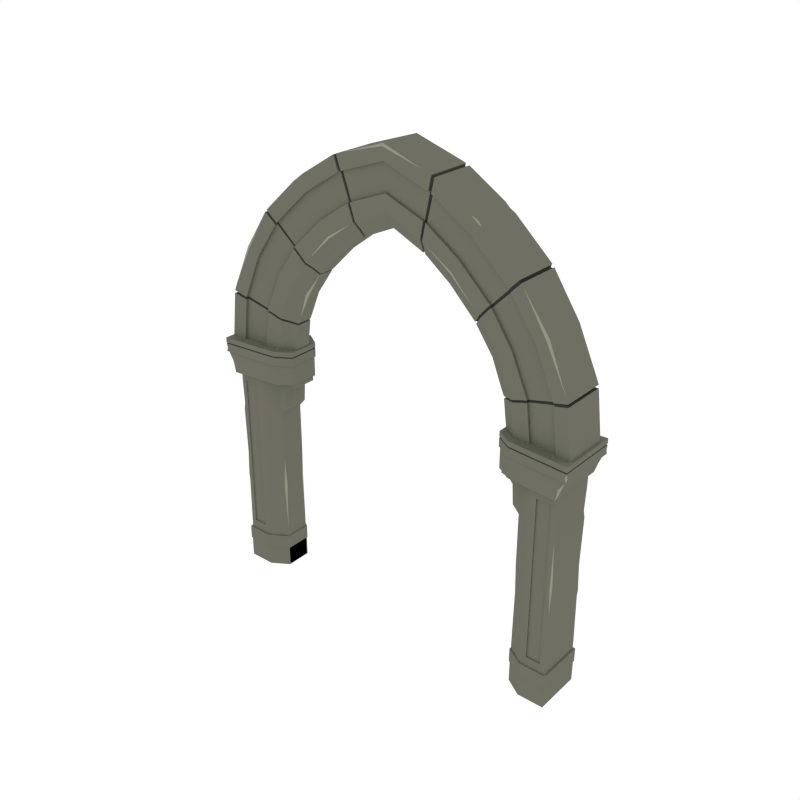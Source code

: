 # Source: Arch_Gothic.blend  (saved by Blender 2.79.0; exported with 4.5.12 LTS)
import bpy
from mathutils import Matrix  # noqa: F401  (used for matrix-valued properties, if any)

bpy.ops.wm.read_factory_settings(use_empty=True)
scene = bpy.context.scene
scene.name = 'Scene'

# ---- collections
col_collection_1 = bpy.data.collections.new('Collection 1'); scene.collection.children.link(col_collection_1)

# ---- materials (node trees are filled in below, after node groups)
mat_main = bpy.data.materials.new('Main')
mat_main.alpha_threshold = 0.0
mat_main.diffuse_color = (0.159, 0.162, 0.1248, 1.0)
mat_main.roughness = 0.5
mat_highlights = bpy.data.materials.new('Highlights')
mat_highlights.alpha_threshold = 0.0
mat_highlights.diffuse_color = (0.2899, 0.2957, 0.226, 1.0)
mat_highlights.roughness = 0.5
mat_black = bpy.data.materials.new('Black')
mat_black.alpha_threshold = 0.0
mat_black.diffuse_color = (0.04425, 0.04425, 0.04425, 1.0)
mat_black.roughness = 0.5

# ---- node groups
ng_auto_smooth = bpy.data.node_groups.new('Auto Smooth', 'GeometryNodeTree')
_s = ng_auto_smooth.interface.new_socket(name='Geometry', in_out='OUTPUT', socket_type='NodeSocketGeometry')
_s = ng_auto_smooth.interface.new_socket(name='Geometry', in_out='INPUT', socket_type='NodeSocketGeometry')
_s = ng_auto_smooth.interface.new_socket(name='Angle', in_out='INPUT', socket_type='NodeSocketFloat')
_s.subtype = 'ANGLE'
_s.min_value = 0.0
_s.max_value = 3.142
ng_auto_smooth.is_modifier = True
_N = ng_auto_smooth.nodes; _L = ng_auto_smooth.links
n0 = _N.new('NodeGroupOutput'); n0.name = 'Group Output'; n0.location = (480, -100)
n1 = _N.new('NodeGroupInput'); n1.name = 'Group Input'; n1.location = (-420, -300)
n2 = _N.new('NodeGroupInput'); n2.name = 'Group Input.001'; n2.location = (-60, -100)
n3 = _N.new('GeometryNodeSetShadeSmooth'); n3.name = 'Set Shade Smooth'; n3.location = (120, -100)
n3.domain = 'EDGE'
n4 = _N.new('GeometryNodeSetShadeSmooth'); n4.name = 'Set Shade Smooth.001'; n4.location = (300, -100)
n5 = _N.new('GeometryNodeInputMeshEdgeAngle'); n5.name = 'Edge Angle'; n5.location = (-420, -220)
n6 = _N.new('GeometryNodeInputEdgeSmooth'); n6.name = 'Is Edge Smooth'; n6.location = (-60, -160)
n7 = _N.new('GeometryNodeInputShadeSmooth'); n7.name = 'Is Face Smooth'; n7.location = (-240, -340)
n8 = _N.new('FunctionNodeBooleanMath'); n8.name = 'Boolean Math'; n8.location = (-60, -220)
n9 = _N.new('FunctionNodeCompare'); n9.name = 'Compare'; n9.location = (-240, -180)
n9.operation = 'LESS_EQUAL'
_L.new(n5.outputs[0], n9.inputs[0])
_L.new(n4.outputs[0], n0.inputs[0])
_L.new(n1.outputs[1], n9.inputs[1])
_L.new(n9.outputs[0], n8.inputs[0])
_L.new(n7.outputs[0], n8.inputs[1])
_L.new(n2.outputs[0], n3.inputs[0])
_L.new(n6.outputs[0], n3.inputs[1])
_L.new(n3.outputs[0], n4.inputs[0])
_L.new(n8.outputs[0], n3.inputs[2])
n0.is_active_output = True

# ---- material node trees

# ---- world
world_world = bpy.data.worlds.new('World'); scene.world = world_world
world_world.color = (1.0, 1.0, 1.0)
world_world.use_sun_shadow = False
world_world.sun_shadow_jitter_overblur = 0.0
world_world.cycles.sampling_method = 'NONE'
world_world.cycles.sample_map_resolution = 256

# ---- meshes
me_cylinder_002 = bpy.data.meshes.new('Cylinder.002')
me_cylinder_002.from_pydata([(-1.118, 0.02001, 1.972), (-1.118, 0.02001, 1.11e-16), (-1.264, -0.06605, 1.986), (-1.264, -0.06605, 0.0), (-1.229, -0.05217, 1.979), (-1.229, -0.05217, 4.441e-16), (-1.174, -0.01207, 1.975), (-1.174, -0.01207, 6.661e-16), (-1.458, -0.06605, 1.991), (-1.458, -0.06605, 0.0), (-1.415, -0.06605, 1.99), (-1.3, -0.06605, 1.987), (-1.415, -0.06605, 0.0), (-1.3, -0.06605, 0.0), (-1.264, -0.06605, 1.664), (-1.118, 0.02001, 1.664), (-1.229, -0.05217, 1.664), (-1.174, -0.01207, 1.664), (-1.458, -0.06605, 1.664), (-1.3, -0.06605, 1.664), (-1.415, -0.06605, 1.664), (-1.3, -0.05669, 1.664), (-1.415, -0.05669, 1.664), (-1.229, -0.05217, 0.36), (-1.174, -0.01207, 0.36), (-1.3, -0.06605, 0.36), (-1.415, -0.06605, 0.36), (-1.3, -0.05669, 0.36), (-1.415, -0.05669, 0.36), (-1.264, -0.06605, 0.36), (-1.118, 0.02001, 0.36), (-1.458, -0.06605, 0.36), (-1.264, -0.06605, 1.012), (-1.118, 0.02001, 1.012), (-1.449, -0.06605, 1.012), (-1.229, -0.05217, 1.012), (-1.174, -0.01207, 1.012), (-1.3, -0.06605, 1.012), (-1.415, -0.06605, 1.012), (-1.3, -0.05669, 1.012), (-1.415, -0.05669, 1.012), (-1.264, -0.06605, 1.399), (-1.118, 0.02001, 1.399), (-1.458, -0.06605, 1.399), (-1.229, -0.05217, 1.399), (-1.174, -0.01207, 1.399), (-1.3, -0.06605, 1.399), (-1.415, -0.06605, 1.399), (-1.3, -0.05669, 1.399), (-1.415, -0.05669, 1.399), (-1.229, -0.05217, 0.7952), (-1.174, -0.01207, 0.7952), (-1.3, -0.06605, 0.7952), (-1.415, -0.06605, 0.7952), (-1.3, -0.05669, 0.7952), (-1.415, -0.05669, 0.7952), (-1.264, -0.06605, 0.7952), (-1.118, 0.03367, 0.7952), (-1.458, -0.06605, 0.7952), (-1.458, -0.04712, 1.012), (-1.129, 0.01355, 0.7952), (-1.264, -0.06605, 1.451), (-1.118, 0.02001, 1.451), (-1.449, -0.06605, 1.451), (-1.229, -0.05217, 1.451), (-1.174, -0.01207, 1.451), (-1.3, -0.06605, 1.451), (-1.415, -0.06605, 1.451), (-1.3, -0.05669, 1.451), (-1.415, -0.05669, 1.451), (-1.229, -0.05217, 0.7493), (-1.174, -0.01207, 0.7493), (-1.3, -0.06605, 0.7493), (-1.415, -0.06605, 0.7493), (-1.3, -0.05669, 0.7493), (-1.415, -0.05669, 0.7493), (-1.264, -0.06605, 0.7493), (-1.453, -0.06605, 0.7493), (-1.128, 0.01423, 0.7493), (1.118, 0.02001, 1.972), (1.118, 0.02001, 1.11e-16), (1.264, -0.06605, 1.986), (1.264, -0.06605, 0.0), (1.229, -0.05217, 1.979), (1.229, -0.05217, 4.441e-16), (1.174, -0.01207, 1.975), (1.174, -0.01207, 6.661e-16), (1.458, -0.06605, 1.991), (1.458, -0.06605, 0.0), (1.415, -0.06605, 1.99), (1.3, -0.06605, 1.987), (1.415, -0.06605, 0.0), (1.3, -0.06605, 0.0), (1.264, -0.06605, 1.664), (1.118, 0.02001, 1.664), (1.229, -0.05217, 1.664), (1.174, -0.01207, 1.664), (1.458, -0.06605, 1.664), (1.3, -0.06605, 1.664), (1.415, -0.06605, 1.664), (1.3, -0.05669, 1.664), (1.415, -0.05669, 1.664), (1.229, -0.05217, 0.36), (1.174, -0.01207, 0.36), (1.3, -0.06605, 0.36), (1.415, -0.06605, 0.36), (1.3, -0.05669, 0.36), (1.415, -0.05669, 0.36), (1.264, -0.06605, 0.36), (1.118, 0.02001, 0.36), (1.458, -0.06605, 0.36), (1.264, -0.06605, 1.012), (1.118, 0.02001, 1.012), (1.449, -0.06605, 1.012), (1.229, -0.05217, 1.012), (1.174, -0.01207, 1.012), (1.3, -0.06605, 1.012), (1.415, -0.06605, 1.012), (1.3, -0.05669, 1.012), (1.415, -0.05669, 1.012), (1.264, -0.06605, 1.399), (1.118, 0.02001, 1.399), (1.458, -0.06605, 1.399), (1.229, -0.05217, 1.399), (1.174, -0.01207, 1.399), (1.3, -0.06605, 1.399), (1.415, -0.06605, 1.399), (1.3, -0.05669, 1.399), (1.415, -0.05669, 1.399), (1.229, -0.05217, 0.7952), (1.174, -0.01207, 0.7952), (1.3, -0.06605, 0.7952), (1.415, -0.06605, 0.7952), (1.3, -0.05669, 0.7952), (1.415, -0.05669, 0.7952), (1.264, -0.06605, 0.7952), (1.118, 0.03367, 0.7952), (1.458, -0.06605, 0.7952), (1.458, -0.04712, 1.012), (1.129, 0.01355, 0.7952), (1.264, -0.06605, 1.451), (1.118, 0.02001, 1.451), (1.449, -0.06605, 1.451), (1.229, -0.05217, 1.451), (1.174, -0.01207, 1.451), (1.3, -0.06605, 1.451), (1.415, -0.06605, 1.451), (1.3, -0.05669, 1.451), (1.415, -0.05669, 1.451), (1.229, -0.05217, 0.7493), (1.174, -0.01207, 0.7493), (1.3, -0.06605, 0.7493), (1.415, -0.06605, 0.7493), (1.3, -0.05669, 0.7493), (1.415, -0.05669, 0.7493), (1.264, -0.06605, 0.7493), (1.453, -0.06605, 0.7493), (1.128, 0.01423, 0.7493), (-1.118, 0.2194, 1.972), (-1.118, 0.2194, 1.11e-16), (-1.264, 0.3055, 1.986), (-1.264, 0.3055, 0.0), (-1.229, 0.2916, 1.979), (-1.229, 0.2916, 4.441e-16), (-1.174, 0.2515, 1.975), (-1.174, 0.2515, 6.661e-16), (-1.458, 0.3055, 1.991), (-1.458, 0.3055, 0.0), (-1.415, 0.3055, 1.99), (-1.3, 0.3055, 1.987), (-1.415, 0.3055, 0.0), (-1.3, 0.3055, 0.0), (-1.458, 0.1197, 1.991), (-1.458, 0.1197, 0.0), (-1.118, 0.1197, -8.892e-17), (-1.118, 0.1197, 1.972), (-1.264, 0.3055, 1.664), (-1.118, 0.2194, 1.664), (-1.229, 0.2916, 1.664), (-1.174, 0.2515, 1.664), (-1.458, 0.3055, 1.664), (-1.3, 0.3055, 1.664), (-1.415, 0.3055, 1.664), (-1.3, 0.2961, 1.664), (-1.415, 0.2961, 1.664), (-1.458, 0.1197, 1.664), (-1.118, 0.1197, 1.664), (-1.229, 0.2916, 0.36), (-1.174, 0.2515, 0.36), (-1.3, 0.3055, 0.36), (-1.415, 0.3055, 0.36), (-1.3, 0.2961, 0.36), (-1.415, 0.2961, 0.36), (-1.458, 0.1197, 0.36), (-1.264, 0.3055, 0.36), (-1.118, 0.2194, 0.36), (-1.458, 0.3055, 0.36), (-1.118, 0.1197, 0.36), (-1.264, 0.3055, 1.012), (-1.118, 0.2194, 1.012), (-1.449, 0.3055, 1.012), (-1.118, 0.1197, 1.012), (-1.229, 0.2916, 1.012), (-1.174, 0.2515, 1.012), (-1.3, 0.3055, 1.012), (-1.415, 0.3055, 1.012), (-1.3, 0.2961, 1.012), (-1.415, 0.2961, 1.012), (-1.458, 0.1197, 1.012), (-1.264, 0.3055, 1.399), (-1.118, 0.2194, 1.399), (-1.458, 0.3055, 1.399), (-1.118, 0.1197, 1.399), (-1.229, 0.2916, 1.399), (-1.174, 0.2515, 1.399), (-1.3, 0.3055, 1.399), (-1.415, 0.3055, 1.399), (-1.3, 0.2961, 1.399), (-1.415, 0.2961, 1.399), (-1.458, 0.1197, 1.399), (-1.229, 0.2916, 0.7952), (-1.174, 0.2515, 0.7952), (-1.3, 0.3055, 0.7952), (-1.415, 0.3055, 0.7952), (-1.3, 0.2961, 0.7952), (-1.415, 0.2961, 0.7952), (-1.458, 0.1197, 0.7952), (-1.264, 0.3055, 0.7952), (-1.118, 0.2057, 0.7952), (-1.458, 0.3055, 0.7952), (-1.118, 0.1197, 0.7952), (-1.458, 0.2865, 1.012), (-1.129, 0.2259, 0.7952), (-1.264, 0.3055, 1.451), (-1.118, 0.2194, 1.451), (-1.449, 0.3055, 1.451), (-1.118, 0.1197, 1.451), (-1.229, 0.2916, 1.451), (-1.174, 0.2515, 1.451), (-1.3, 0.3055, 1.451), (-1.415, 0.3055, 1.451), (-1.3, 0.2961, 1.451), (-1.415, 0.2961, 1.451), (-1.449, 0.1197, 1.451), (-1.229, 0.2916, 0.7493), (-1.174, 0.2515, 0.7493), (-1.3, 0.3055, 0.7493), (-1.415, 0.3055, 0.7493), (-1.3, 0.2961, 0.7493), (-1.415, 0.2961, 0.7493), (-1.453, 0.1197, 0.7493), (-1.264, 0.3055, 0.7493), (-1.453, 0.3055, 0.7493), (-1.128, 0.2252, 0.7493), (1.118, 0.2194, 1.972), (1.118, 0.2194, 1.11e-16), (1.264, 0.3055, 1.986), (1.264, 0.3055, 0.0), (1.229, 0.2916, 1.979), (1.229, 0.2916, 4.441e-16), (1.174, 0.2515, 1.975), (1.174, 0.2515, 6.661e-16), (1.458, 0.3055, 1.991), (1.458, 0.3055, 0.0), (1.415, 0.3055, 1.99), (1.3, 0.3055, 1.987), (1.415, 0.3055, 0.0), (1.3, 0.3055, 0.0), (1.458, 0.1197, 1.991), (1.458, 0.1197, 0.0), (1.118, 0.1197, -8.892e-17), (1.118, 0.1197, 1.972), (1.264, 0.3055, 1.664), (1.118, 0.2194, 1.664), (1.229, 0.2916, 1.664), (1.174, 0.2515, 1.664), (1.458, 0.3055, 1.664), (1.3, 0.3055, 1.664), (1.415, 0.3055, 1.664), (1.3, 0.2961, 1.664), (1.415, 0.2961, 1.664), (1.458, 0.1197, 1.664), (1.118, 0.1197, 1.664), (1.229, 0.2916, 0.36), (1.174, 0.2515, 0.36), (1.3, 0.3055, 0.36), (1.415, 0.3055, 0.36), (1.3, 0.2961, 0.36), (1.415, 0.2961, 0.36), (1.458, 0.1197, 0.36), (1.264, 0.3055, 0.36), (1.118, 0.2194, 0.36), (1.458, 0.3055, 0.36), (1.118, 0.1197, 0.36), (1.264, 0.3055, 1.012), (1.118, 0.2194, 1.012), (1.449, 0.3055, 1.012), (1.118, 0.1197, 1.012), (1.229, 0.2916, 1.012), (1.174, 0.2515, 1.012), (1.3, 0.3055, 1.012), (1.415, 0.3055, 1.012), (1.3, 0.2961, 1.012), (1.415, 0.2961, 1.012), (1.458, 0.1197, 1.012), (1.264, 0.3055, 1.399), (1.118, 0.2194, 1.399), (1.458, 0.3055, 1.399), (1.118, 0.1197, 1.399), (1.229, 0.2916, 1.399), (1.174, 0.2515, 1.399), (1.3, 0.3055, 1.399), (1.415, 0.3055, 1.399), (1.3, 0.2961, 1.399), (1.415, 0.2961, 1.399), (1.458, 0.1197, 1.399), (1.229, 0.2916, 0.7952), (1.174, 0.2515, 0.7952), (1.3, 0.3055, 0.7952), (1.415, 0.3055, 0.7952), (1.3, 0.2961, 0.7952), (1.415, 0.2961, 0.7952), (1.458, 0.1197, 0.7952), (1.264, 0.3055, 0.7952), (1.118, 0.2057, 0.7952), (1.458, 0.3055, 0.7952), (1.118, 0.1197, 0.7952), (1.458, 0.2865, 1.012), (1.129, 0.2259, 0.7952), (1.264, 0.3055, 1.451), (1.118, 0.2194, 1.451), (1.449, 0.3055, 1.451), (1.118, 0.1197, 1.451), (1.229, 0.2916, 1.451), (1.174, 0.2515, 1.451), (1.3, 0.3055, 1.451), (1.415, 0.3055, 1.451), (1.3, 0.2961, 1.451), (1.415, 0.2961, 1.451), (1.449, 0.1197, 1.451), (1.229, 0.2916, 0.7493), (1.174, 0.2515, 0.7493), (1.3, 0.3055, 0.7493), (1.415, 0.3055, 0.7493), (1.3, 0.2961, 0.7493), (1.415, 0.2961, 0.7493), (1.453, 0.1197, 0.7493), (1.264, 0.3055, 0.7493), (1.453, 0.3055, 0.7493), (1.128, 0.2252, 0.7493), (-1.546, -0.1258, 2.014), (-0.9494, -0.004231, 2.014), (-1.192, -0.09403, 2.014), (-1.546, -0.1258, 1.898), (-0.9494, -0.004231, 1.898), (-1.192, -0.09403, 1.898), (-1.069, -0.08134, 2.014), (-1.069, -0.08134, 1.898), (-1.534, -0.1172, 1.905), (-0.9573, 0.0003389, 1.905), (-1.192, -0.08649, 1.905), (-1.073, -0.07422, 1.905), (-1.47, -0.1172, 1.736), (-0.9573, 0.0003389, 1.736), (-1.192, -0.08649, 1.736), (-1.073, -0.07422, 1.736), (-1.472, -0.07687, 0.2847), (-1.11, 0.01352, 0.2847), (-1.255, -0.07687, 0.2847), (-1.472, -0.07687, 0.1704), (-1.11, 0.01352, 0.1704), (-1.255, -0.07687, 0.1704), (-1.465, -0.07338, 0.1779), (-1.118, 0.01357, 0.1779), (-1.255, -0.07338, 0.1779), (-1.465, -0.07338, -4.199e-05), (-1.118, 0.01357, -4.199e-05), (-1.255, -0.07338, -4.199e-05), (-1.192, -0.09403, 1.975), (-0.9494, -0.004231, 1.975), (-1.546, -0.1258, 1.975), (-1.069, -0.08134, 1.975), (-1.192, -0.09403, 1.964), (-1.546, -0.1258, 1.964), (-1.069, -0.08134, 1.964), (-0.9494, -0.004231, 1.964), (-0.9531, -0.004387, 1.964), (-0.9531, -0.004387, 1.975), (-1.071, -0.07975, 1.975), (-1.541, -0.1232, 1.975), (-1.192, -0.09214, 1.975), (-1.192, -0.09214, 1.964), (-1.541, -0.1232, 1.964), (-1.071, -0.07975, 1.964), (-0.9676, 0.01415, 1.747), (-1.136, 0.01415, 1.747), (-0.9676, 0.01415, 1.695), (-1.136, 0.01415, 1.695), (-1.07, 0.01415, 1.49), (-1.136, 0.01415, 1.416), (-1.136, 0.01415, 1.644), (-1.136, 0.01415, 1.685), (-1.136, 0.01415, 1.667), (-1.007, 0.01415, 1.685), (-1.06, 0.01415, 1.644), (-1.04, 0.01415, 1.667), (-1.192, -0.09403, 1.931), (-1.531, -0.1248, 1.931), (-1.069, -0.08134, 1.931), (-0.9494, -0.004231, 1.931), (-1.546, -0.1178, 1.931), (-1.546, -0.1178, 1.931), (-1.073, -0.07422, 1.821), (-0.9573, 0.0003389, 1.821), (-1.192, -0.08649, 1.821), (-1.484, -0.1161, 1.821), (-1.502, -0.1078, 1.821), (-1.529, -0.1172, 1.891), (1.546, -0.1258, 2.014), (0.9494, -0.004231, 2.014), (1.192, -0.09403, 2.014), (1.546, -0.1258, 1.898), (0.9494, -0.004231, 1.898), (1.192, -0.09403, 1.898), (1.069, -0.08134, 2.014), (1.069, -0.08134, 1.898), (1.534, -0.1172, 1.905), (0.9573, 0.0003389, 1.905), (1.192, -0.08649, 1.905), (1.073, -0.07422, 1.905), (1.47, -0.1172, 1.736), (0.9573, 0.0003389, 1.736), (1.192, -0.08649, 1.736), (1.073, -0.07422, 1.736), (1.472, -0.07687, 0.2847), (1.11, 0.01352, 0.2847), (1.255, -0.07687, 0.2847), (1.472, -0.07687, 0.1704), (1.11, 0.01352, 0.1704), (1.255, -0.07687, 0.1704), (1.465, -0.07338, 0.1779), (1.118, 0.01357, 0.1779), (1.255, -0.07338, 0.1779), (1.465, -0.07338, -4.199e-05), (1.118, 0.01357, -4.199e-05), (1.255, -0.07338, -4.199e-05), (1.192, -0.09403, 1.975), (0.9494, -0.004231, 1.975), (1.546, -0.1258, 1.975), (1.069, -0.08134, 1.975), (1.192, -0.09403, 1.964), (1.546, -0.1258, 1.964), (1.069, -0.08134, 1.964), (0.9494, -0.004231, 1.964), (0.9531, -0.004387, 1.964), (0.9531, -0.004387, 1.975), (1.071, -0.07975, 1.975), (1.541, -0.1232, 1.975), (1.192, -0.09214, 1.975), (1.192, -0.09214, 1.964), (1.541, -0.1232, 1.964), (1.071, -0.07975, 1.964), (0.9676, 0.01415, 1.747), (1.136, 0.01415, 1.747), (0.9676, 0.01415, 1.695), (1.136, 0.01415, 1.695), (1.07, 0.01415, 1.49), (1.136, 0.01415, 1.416), (1.136, 0.01415, 1.644), (1.136, 0.01415, 1.685), (1.136, 0.01415, 1.667), (1.007, 0.01415, 1.685), (1.06, 0.01415, 1.644), (1.04, 0.01415, 1.667), (1.192, -0.09403, 1.931), (1.531, -0.1248, 1.931), (1.069, -0.08134, 1.931), (0.9494, -0.004231, 1.931), (1.546, -0.1178, 1.931), (1.546, -0.1178, 1.931), (1.073, -0.07422, 1.821), (0.9573, 0.0003389, 1.821), (1.192, -0.08649, 1.821), (1.484, -0.1161, 1.821), (1.502, -0.1078, 1.821), (1.529, -0.1172, 1.891), (-1.546, 0.3652, 2.014), (-1.546, 0.1197, 2.014), (-0.9494, 0.2436, 2.014), (-0.9494, 0.1197, 2.014), (-1.192, 0.3334, 2.014), (-1.192, 0.1197, 2.014), (-1.546, 0.3652, 1.898), (-1.546, 0.1197, 1.898), (-0.9494, 0.2436, 1.898), (-0.9494, 0.1197, 1.898), (-1.192, 0.3334, 1.898), (-1.192, 0.1197, 1.898), (-1.069, 0.1197, 2.014), (-1.069, 0.3208, 2.014), (-1.069, 0.1197, 1.898), (-1.069, 0.3208, 1.898), (-1.534, 0.3566, 1.905), (-1.534, 0.1197, 1.905), (-0.9573, 0.2391, 1.905), (-0.9573, 0.1197, 1.905), (-1.192, 0.3259, 1.905), (-1.192, 0.1197, 1.905), (-1.073, 0.1197, 1.905), (-1.073, 0.3136, 1.905), (-1.47, 0.1197, 1.736), (-1.47, 0.3566, 1.736), (-0.9573, 0.1197, 1.736), (-0.9573, 0.2391, 1.736), (-1.192, 0.3259, 1.736), (-1.073, 0.1197, 1.736), (-1.073, 0.3136, 1.736), (-1.192, 0.1197, 1.736), (-1.472, 0.3163, 0.2847), (-1.472, 0.1197, 0.2847), (-1.11, 0.2259, 0.2847), (-1.11, 0.1197, 0.2847), (-1.255, 0.3163, 0.2847), (-1.255, 0.1197, 0.2847), (-1.472, 0.3163, 0.1704), (-1.472, 0.1197, 0.1704), (-1.11, 0.2259, 0.1704), (-1.11, 0.1197, 0.1704), (-1.255, 0.3163, 0.1704), (-1.255, 0.1197, 0.1704), (-1.465, 0.3128, 0.1779), (-1.465, 0.1197, 0.1779), (-1.118, 0.2258, 0.1779), (-1.118, 0.1197, 0.1779), (-1.255, 0.3128, 0.1779), (-1.255, 0.1197, 0.1779), (-1.465, 0.1197, -4.199e-05), (-1.465, 0.3128, -4.199e-05), (-1.118, 0.1197, -4.199e-05), (-1.118, 0.2258, -4.199e-05), (-1.255, 0.3128, -4.199e-05), (-1.255, 0.1197, -4.199e-05), (-1.192, 0.3334, 1.975), (-0.9494, 0.2436, 1.975), (-1.546, 0.3652, 1.975), (-1.546, 0.1197, 1.975), (-0.9494, 0.1197, 1.975), (-1.069, 0.3208, 1.975), (-1.192, 0.3334, 1.964), (-1.546, 0.3652, 1.964), (-1.546, 0.1197, 1.964), (-1.069, 0.3208, 1.964), (-0.9494, 0.2436, 1.964), (-0.9494, 0.1197, 1.964), (-0.9531, 0.2438, 1.964), (-0.9531, 0.2438, 1.975), (-0.9531, 0.1197, 1.964), (-0.9531, 0.1197, 1.975), (-1.071, 0.3192, 1.975), (-1.541, 0.1197, 1.975), (-1.541, 0.3626, 1.975), (-1.192, 0.3316, 1.975), (-1.192, 0.3316, 1.964), (-1.541, 0.3626, 1.964), (-1.541, 0.1197, 1.964), (-1.071, 0.3192, 1.964), (-0.9676, 0.1197, 1.747), (-0.9676, 0.2253, 1.747), (-1.136, 0.1197, 1.747), (-1.136, 0.2253, 1.747), (-0.9676, 0.1197, 1.695), (-0.9676, 0.2253, 1.695), (-1.136, 0.1197, 1.695), (-1.136, 0.2253, 1.695), (-1.07, 0.1197, 1.49), (-1.07, 0.2253, 1.49), (-1.136, 0.1197, 1.416), (-1.136, 0.2253, 1.416), (-1.136, 0.2253, 1.644), (-1.136, 0.2253, 1.685), (-1.136, 0.2253, 1.667), (-1.007, 0.2253, 1.685), (-1.06, 0.2253, 1.644), (-1.04, 0.2253, 1.667), (-1.007, 0.1197, 1.685), (-1.06, 0.1197, 1.644), (-1.04, 0.1197, 1.667), (-1.136, 0.1197, 1.644), (-1.136, 0.1197, 1.685), (-1.136, 0.1197, 1.667), (-1.192, 0.3334, 1.931), (-1.531, 0.3642, 1.931), (-1.546, 0.1197, 1.931), (-1.069, 0.3208, 1.931), (-0.9494, 0.2436, 1.931), (-0.9494, 0.1197, 1.931), (-1.546, 0.3572, 1.931), (-1.546, 0.3572, 1.931), (-1.073, 0.3136, 1.821), (-0.9573, 0.2391, 1.821), (-1.192, 0.3259, 1.821), (-1.484, 0.3555, 1.821), (-1.502, 0.1197, 1.821), (-0.9573, 0.1197, 1.821), (-1.502, 0.3473, 1.821), (-1.529, 0.3566, 1.891), (1.546, 0.3652, 2.014), (1.546, 0.1197, 2.014), (0.9494, 0.2436, 2.014), (0.9494, 0.1197, 2.014), (1.192, 0.3334, 2.014), (1.192, 0.1197, 2.014), (1.546, 0.3652, 1.898), (1.546, 0.1197, 1.898), (0.9494, 0.2436, 1.898), (0.9494, 0.1197, 1.898), (1.192, 0.3334, 1.898), (1.192, 0.1197, 1.898), (1.069, 0.1197, 2.014), (1.069, 0.3208, 2.014), (1.069, 0.1197, 1.898), (1.069, 0.3208, 1.898), (1.534, 0.3566, 1.905), (1.534, 0.1197, 1.905), (0.9573, 0.2391, 1.905), (0.9573, 0.1197, 1.905), (1.192, 0.3259, 1.905), (1.192, 0.1197, 1.905), (1.073, 0.1197, 1.905), (1.073, 0.3136, 1.905), (1.47, 0.1197, 1.736), (1.47, 0.3566, 1.736), (0.9573, 0.1197, 1.736), (0.9573, 0.2391, 1.736), (1.192, 0.3259, 1.736), (1.073, 0.1197, 1.736), (1.073, 0.3136, 1.736), (1.192, 0.1197, 1.736), (1.472, 0.3163, 0.2847), (1.472, 0.1197, 0.2847), (1.11, 0.2259, 0.2847), (1.11, 0.1197, 0.2847), (1.255, 0.3163, 0.2847), (1.255, 0.1197, 0.2847), (1.472, 0.3163, 0.1704), (1.472, 0.1197, 0.1704), (1.11, 0.2259, 0.1704), (1.11, 0.1197, 0.1704), (1.255, 0.3163, 0.1704), (1.255, 0.1197, 0.1704), (1.465, 0.3128, 0.1779), (1.465, 0.1197, 0.1779), (1.118, 0.2258, 0.1779), (1.118, 0.1197, 0.1779), (1.255, 0.3128, 0.1779), (1.255, 0.1197, 0.1779), (1.465, 0.1197, -4.199e-05), (1.465, 0.3128, -4.199e-05), (1.118, 0.1197, -4.199e-05), (1.118, 0.2258, -4.199e-05), (1.255, 0.3128, -4.199e-05), (1.255, 0.1197, -4.199e-05), (1.192, 0.3334, 1.975), (0.9494, 0.2436, 1.975), (1.546, 0.3652, 1.975), (1.546, 0.1197, 1.975), (0.9494, 0.1197, 1.975), (1.069, 0.3208, 1.975), (1.192, 0.3334, 1.964), (1.546, 0.3652, 1.964), (1.546, 0.1197, 1.964), (1.069, 0.3208, 1.964), (0.9494, 0.2436, 1.964), (0.9494, 0.1197, 1.964), (0.9531, 0.2438, 1.964), (0.9531, 0.2438, 1.975), (0.9531, 0.1197, 1.964), (0.9531, 0.1197, 1.975), (1.071, 0.3192, 1.975), (1.541, 0.1197, 1.975), (1.541, 0.3626, 1.975), (1.192, 0.3316, 1.975), (1.192, 0.3316, 1.964), (1.541, 0.3626, 1.964), (1.541, 0.1197, 1.964), (1.071, 0.3192, 1.964), (0.9676, 0.1197, 1.747), (0.9676, 0.2253, 1.747), (1.136, 0.1197, 1.747), (1.136, 0.2253, 1.747), (0.9676, 0.1197, 1.695), (0.9676, 0.2253, 1.695), (1.136, 0.1197, 1.695), (1.136, 0.2253, 1.695), (1.07, 0.1197, 1.49), (1.07, 0.2253, 1.49), (1.136, 0.1197, 1.416), (1.136, 0.2253, 1.416), (1.136, 0.2253, 1.644), (1.136, 0.2253, 1.685), (1.136, 0.2253, 1.667), (1.007, 0.2253, 1.685), (1.06, 0.2253, 1.644), (1.04, 0.2253, 1.667), (1.007, 0.1197, 1.685), (1.06, 0.1197, 1.644), (1.04, 0.1197, 1.667), (1.136, 0.1197, 1.644), (1.136, 0.1197, 1.685), (1.136, 0.1197, 1.667), (1.192, 0.3334, 1.931), (1.531, 0.3642, 1.931), (1.546, 0.1197, 1.931), (1.069, 0.3208, 1.931), (0.9494, 0.2436, 1.931), (0.9494, 0.1197, 1.931), (1.546, 0.3572, 1.931), (1.546, 0.3572, 1.931), (1.073, 0.3136, 1.821), (0.9573, 0.2391, 1.821), (1.192, 0.3259, 1.821), (1.484, 0.3555, 1.821), (1.502, 0.1197, 1.821), (0.9573, 0.1197, 1.821), (1.502, 0.3473, 1.821), (1.529, 0.3566, 1.891), (-0.2492, 0.05569, 3.064), (-0.6809, 0.05569, 2.694), (-0.9302, 0.05569, 2.238), (-0.963, 0.05569, 1.984), (-0.3021, -0.0254, 3.275), (-0.8252, -0.0254, 2.853), (-1.127, -0.0254, 2.305), (-1.167, -0.0254, 1.984), (-0.2779, -0.01649, 3.178), (-1.037, -0.01649, 2.274), (-1.074, -0.01649, 1.984), (-0.7591, -0.01649, 2.78), (-1.018, 0.02361, 1.984), (-0.72, 0.02361, 2.737), (-0.2635, 0.02361, 3.121), (-0.9836, 0.02361, 2.256), (-0.3961, -0.06, 3.629), (-1.082, -0.06, 3.113), (-1.478, -0.06, 2.403), (-1.53, -0.06, 1.984), (-1.367, -0.04901, 2.372), (-1.162, -0.02878, 2.315), (-0.8504, -0.02878, 2.878), (-1.0, -0.04901, 3.03), (-1.415, -0.04901, 1.984), (-1.203, -0.02878, 1.984), (-0.3662, -0.04901, 3.516), (-0.3113, -0.02878, 3.309), (-1.367, -0.02773, 2.372), (-1.162, -0.0107, 2.315), (-0.8504, -0.0107, 2.878), (-1.0, -0.02773, 3.03), (-1.415, -0.02773, 1.984), (-1.203, -0.0107, 1.984), (-0.3662, -0.02773, 3.516), (-0.3113, -0.0107, 3.309), (-0.6903, 0.05569, 2.682), (-0.8366, -0.0254, 2.838), (-0.7696, -0.01649, 2.766), (-0.7299, 0.02361, 2.724), (-1.097, -0.06, 3.094), (-0.8621, -0.02878, 2.863), (-1.014, -0.04901, 3.012), (-0.8621, -0.0107, 2.863), (-1.014, -0.02773, 3.012), (-0.9322, 0.05569, 2.222), (-1.13, -0.0254, 2.286), (-1.039, -0.01649, 2.256), (-0.9857, 0.02361, 2.239), (-1.481, -0.06, 2.379), (-1.164, -0.02878, 2.295), (-1.37, -0.04901, 2.349), (-1.164, -0.0107, 2.295), (-1.37, -0.02773, 2.349), (-0.2661, 0.05569, 3.057), (-0.3226, -0.0254, 3.266), (-0.2967, -0.01649, 3.17), (-0.2814, 0.02361, 3.113), (-0.4229, -0.06, 3.618), (-0.3324, -0.02878, 3.301), (-0.3911, -0.04901, 3.506), (-0.3324, -0.0107, 3.301), (-0.3911, -0.02773, 3.506), (-0.2517, 0.06179, 3.072), (-0.2795, -0.008079, 3.182), (-0.3029, -0.0167, 3.276), (-0.2656, 0.03074, 3.127), (-0.3945, -0.0502, 3.623), (-0.3111, -0.01998, 3.308), (-0.368, -0.03956, 3.521), (-0.368, -0.01896, 3.521), (-0.3111, -0.002472, 3.308), (-0.2681, 0.06179, 3.065), (-0.3227, -0.0167, 3.268), (-0.2977, -0.008079, 3.175), (-0.2829, 0.03074, 3.12), (-0.4205, -0.0502, 3.612), (-0.3315, -0.01998, 3.299), (-0.3921, -0.03956, 3.511), (-0.3315, -0.002472, 3.299), (-0.3921, -0.01896, 3.511), (-0.6863, 0.05756, 2.699), (-0.7242, 0.02651, 2.74), (-1.003, -0.04378, 3.032), (-1.08, -0.05442, 3.11), (-0.826, -0.02093, 2.853), (-0.762, -0.0123, 2.782), (-0.8489, -0.02421, 2.876), (-0.8489, -0.006698, 2.876), (-1.003, -0.02319, 3.032), (-0.6954, 0.05756, 2.687), (-0.837, -0.02093, 2.838), (-0.7721, -0.0123, 2.769), (-0.7338, 0.02651, 2.728), (-1.094, -0.05442, 3.091), (-0.8602, -0.02421, 2.861), (-1.017, -0.04378, 3.015), (-0.8602, -0.006698, 2.861), (-1.017, -0.02319, 3.015), (-1.157, -0.02307, 2.313), (-1.129, -0.01978, 2.305), (-1.041, -0.01113, 2.275), (-0.9375, 0.05898, 2.24), (-0.9894, 0.02782, 2.257), (-1.475, -0.05339, 2.402), (-1.369, -0.04271, 2.373), (-1.369, -0.02205, 2.373), (-1.157, -0.005502, 2.313), (-0.9395, 0.05898, 2.225), (-1.131, -0.01978, 2.287), (-1.043, -0.01113, 2.258), (-0.9915, 0.02782, 2.241), (-1.478, -0.05339, 2.378), (-1.159, -0.02307, 2.294), (-1.372, -0.04271, 2.351), (-1.159, -0.005502, 2.294), (-1.372, -0.02205, 2.351), (-1.028, -0.0107, 2.619), (-1.212, -0.02773, 2.727), (-1.212, -0.04901, 2.727), (-1.312, -0.04964, 2.786), (-0.916, -0.01649, 2.547), (-0.8681, 0.02361, 2.516), (-0.997, -0.0254, 2.601), (-1.028, -0.02878, 2.619), (-0.8202, 0.06536, 2.484), (-0.9519, 0.05949, 2.236), (-1.133, -0.015, 2.297), (-1.05, -0.006815, 2.269), (-1.001, 0.03002, 2.252), (-1.46, -0.04678, 2.386), (-1.155, -0.01811, 2.302), (-1.376, -0.03669, 2.363), (-1.155, -0.001494, 2.302), (-1.376, -0.01714, 2.363), (-0.6984, 0.05844, 2.701), (-0.8333, -0.0168, 2.847), (-0.7715, -0.008537, 2.78), (-0.735, 0.02867, 2.74), (-1.078, -0.04891, 3.092), (-0.8524, -0.01994, 2.866), (-1.011, -0.03871, 3.025), (-0.8524, -0.003162, 2.866), (-1.011, -0.01897, 3.025), (-0.2619, 0.06423, 3.076), (-0.3132, -0.01204, 3.274), (-0.2897, -0.003663, 3.183), (-0.2758, 0.03406, 3.129), (-0.4053, -0.04459, 3.609), (-0.3207, -0.01523, 3.3), (-0.3815, -0.03425, 3.518), (-0.3207, 0.001786, 3.3), (-0.3815, -0.01424, 3.518), (-0.4737, 0.05569, 2.901), (-0.5013, 0.02361, 2.952), (-0.5757, -0.0254, 3.091), (-0.5289, -0.01649, 3.003), (-0.7527, -0.05131, 3.4), (-0.5935, -0.02878, 3.123), (-0.6996, -0.04901, 3.308), (-0.6996, -0.02773, 3.308), (-0.5935, -0.0107, 3.123), (-0.7917, -0.06, 3.378), (-0.7573, -0.04605, 3.409), (-0.7512, -0.05884, 3.399), (-0.7097, -0.06, 3.439), (-1.459, -0.06, 2.447), (-1.293, -0.05791, 2.775), (-1.109, -0.06, 3.076), (-0.5361, -0.01785, 3.017), (-0.7232, -0.01649, 2.814), (-0.3212, -0.01649, 3.152), (-0.3229, -0.06, 3.653), (-0.9046, 0.05569, 2.295), (-0.8329, 0.0472, 2.493), (0.0, 0.05569, 3.176), (0.2492, 0.05569, 3.064), (0.6809, 0.05569, 2.694), (0.9302, 0.05569, 2.238), (0.963, 0.05569, 1.984), (0.0, -0.0254, 3.394), (0.3021, -0.0254, 3.275), (0.8252, -0.0254, 2.853), (1.127, -0.0254, 2.305), (1.167, -0.0254, 1.984), (0.2779, -0.01649, 3.178), (1.037, -0.01649, 2.274), (1.074, -0.01649, 1.984), (0.7591, -0.01649, 2.78), (0.0, -0.01649, 3.294), (1.018, 0.02361, 1.984), (0.72, 0.02361, 2.737), (0.0, 0.02361, 3.235), (0.2635, 0.02361, 3.121), (0.9836, 0.02361, 2.256), (0.0, -0.04821, 3.76), (0.3961, -0.06, 3.629), (1.082, -0.06, 3.113), (1.478, -0.06, 2.403), (1.53, -0.06, 1.984), (1.367, -0.04901, 2.372), (1.162, -0.02878, 2.315), (0.0, -0.04901, 3.644), (0.0, -0.02878, 3.43), (0.8504, -0.02878, 2.878), (1.0, -0.04901, 3.03), (1.415, -0.04901, 1.984), (1.203, -0.02878, 1.984), (0.3662, -0.04901, 3.516), (0.3113, -0.02878, 3.309), (1.367, -0.02773, 2.372), (1.162, -0.0107, 2.315), (0.0, -0.02773, 3.644), (0.0, -0.0107, 3.43), (0.8504, -0.0107, 2.878), (1.0, -0.02773, 3.03), (1.415, -0.02773, 1.984), (1.203, -0.0107, 1.984), (0.3662, -0.02773, 3.516), (0.3113, -0.0107, 3.309), (0.6903, 0.05569, 2.682), (0.8366, -0.0254, 2.838), (0.7696, -0.01649, 2.766), (0.7299, 0.02361, 2.724), (1.097, -0.06, 3.094), (0.8621, -0.02878, 2.863), (1.014, -0.04901, 3.012), (0.8621, -0.0107, 2.863), (1.014, -0.02773, 3.012), (0.9322, 0.05569, 2.222), (1.13, -0.0254, 2.286), (1.039, -0.01649, 2.256), (0.9857, 0.02361, 2.239), (1.481, -0.06, 2.379), (1.164, -0.02878, 2.295), (1.37, -0.04901, 2.349), (1.164, -0.0107, 2.295), (1.37, -0.02773, 2.349), (0.2661, 0.05569, 3.057), (0.3226, -0.0254, 3.266), (0.2967, -0.01649, 3.17), (0.2814, 0.02361, 3.113), (0.4229, -0.06, 3.618), (0.3324, -0.02878, 3.301), (0.3911, -0.04901, 3.506), (0.3324, -0.0107, 3.301), (0.3911, -0.02773, 3.506), (0.2517, 0.06179, 3.072), (0.2795, -0.008079, 3.182), (0.3029, -0.0167, 3.276), (0.2656, 0.03074, 3.127), (0.3945, -0.0502, 3.623), (0.3111, -0.01998, 3.308), (0.368, -0.03956, 3.521), (0.368, -0.01896, 3.521), (0.3111, -0.002472, 3.308), (0.2681, 0.06179, 3.065), (0.3227, -0.0167, 3.268), (0.2977, -0.008079, 3.175), (0.2829, 0.03074, 3.12), (0.4205, -0.0502, 3.612), (0.3315, -0.01998, 3.299), (0.3921, -0.03956, 3.511), (0.3315, -0.002472, 3.299), (0.3921, -0.01896, 3.511), (0.6863, 0.05756, 2.699), (0.7242, 0.02651, 2.74), (1.003, -0.04378, 3.032), (1.08, -0.05442, 3.11), (0.826, -0.02093, 2.853), (0.762, -0.0123, 2.782), (0.8489, -0.02421, 2.876), (0.8489, -0.006698, 2.876), (1.003, -0.02319, 3.032), (0.6954, 0.05756, 2.687), (0.837, -0.02093, 2.838), (0.7721, -0.0123, 2.769), (0.7338, 0.02651, 2.728), (1.094, -0.05442, 3.091), (0.8602, -0.02421, 2.861), (1.017, -0.04378, 3.015), (0.8602, -0.006698, 2.861), (1.017, -0.02319, 3.015), (1.157, -0.02307, 2.313), (1.129, -0.01978, 2.305), (1.041, -0.01113, 2.275), (0.9375, 0.05898, 2.24), (0.9894, 0.02782, 2.257), (1.475, -0.05339, 2.402), (1.369, -0.04271, 2.373), (1.369, -0.02205, 2.373), (1.157, -0.005502, 2.313), (0.9395, 0.05898, 2.225), (1.131, -0.01978, 2.287), (1.043, -0.01113, 2.258), (0.9915, 0.02782, 2.241), (1.478, -0.05339, 2.378), (1.159, -0.02307, 2.294), (1.372, -0.04271, 2.351), (1.159, -0.005502, 2.294), (1.372, -0.02205, 2.351), (1.028, -0.0107, 2.619), (1.212, -0.02773, 2.727), (1.212, -0.04901, 2.727), (1.312, -0.04964, 2.786), (0.916, -0.01649, 2.547), (0.8681, 0.02361, 2.516), (0.997, -0.0254, 2.601), (1.028, -0.02878, 2.619), (0.8202, 0.06536, 2.484), (0.9519, 0.05949, 2.236), (1.133, -0.015, 2.297), (1.05, -0.006815, 2.269), (1.001, 0.03002, 2.252), (1.46, -0.04678, 2.386), (1.155, -0.01811, 2.302), (1.376, -0.03669, 2.363), (1.155, -0.001494, 2.302), (1.376, -0.01714, 2.363), (0.6984, 0.05844, 2.701), (0.8333, -0.0168, 2.847), (0.7715, -0.008537, 2.78), (0.735, 0.02867, 2.74), (1.078, -0.04891, 3.092), (0.8524, -0.01994, 2.866), (1.011, -0.03871, 3.025), (0.8524, -0.003162, 2.866), (1.011, -0.01897, 3.025), (0.2619, 0.06423, 3.076), (0.3132, -0.01204, 3.274), (0.2897, -0.003663, 3.183), (0.2758, 0.03406, 3.129), (0.4053, -0.04459, 3.609), (0.3207, -0.01523, 3.3), (0.3815, -0.03425, 3.518), (0.3207, 0.001786, 3.3), (0.3815, -0.01424, 3.518), (0.4737, 0.05569, 2.901), (0.5013, 0.02361, 2.952), (0.5757, -0.0254, 3.091), (0.5289, -0.01649, 3.003), (0.7527, -0.05131, 3.4), (0.5935, -0.02878, 3.123), (0.6996, -0.04901, 3.308), (0.6996, -0.02773, 3.308), (0.5935, -0.0107, 3.123), (0.7917, -0.06, 3.378), (0.7573, -0.04605, 3.409), (0.7512, -0.05884, 3.399), (0.7097, -0.06, 3.439), (1.459, -0.06, 2.447), (1.293, -0.05791, 2.775), (1.109, -0.06, 3.076), (0.5361, -0.01785, 3.017), (0.7232, -0.01649, 2.814), (0.3212, -0.01649, 3.152), (0.3229, -0.06, 3.653), (0.0, -0.05815, 3.741), (0.9046, 0.05569, 2.295), (0.8329, 0.0472, 2.493), (-0.2492, 0.1837, 3.064), (-0.6809, 0.1837, 2.694), (-0.9302, 0.1837, 2.238), (-0.963, 0.1837, 1.984), (-0.3021, 0.2648, 3.275), (-0.8252, 0.2648, 2.853), (-1.127, 0.2648, 2.305), (-1.167, 0.2648, 1.984), (-0.2779, 0.2559, 3.178), (-1.037, 0.2559, 2.274), (-1.074, 0.2559, 1.984), (-0.7591, 0.2559, 2.78), (-1.018, 0.2158, 1.984), (-0.72, 0.2158, 2.737), (-0.2635, 0.2158, 3.121), (-0.9836, 0.2158, 2.256), (-0.3961, 0.2994, 3.629), (-1.082, 0.2994, 3.113), (-1.478, 0.2994, 2.403), (-1.53, 0.2994, 1.984), (-1.367, 0.2884, 2.372), (-1.162, 0.2682, 2.315), (-0.8504, 0.2682, 2.878), (-1.0, 0.2884, 3.03), (-1.415, 0.2884, 1.984), (-1.203, 0.2682, 1.984), (-0.3662, 0.2884, 3.516), (-0.3113, 0.2682, 3.309), (-1.367, 0.2671, 2.372), (-1.162, 0.2501, 2.315), (-0.8504, 0.2501, 2.878), (-1.0, 0.2671, 3.03), (-1.415, 0.2671, 1.984), (-1.203, 0.2501, 1.984), (-0.3662, 0.2671, 3.516), (-0.3113, 0.2501, 3.309), (-0.3961, 0.1197, 3.629), (-1.082, 0.1197, 3.113), (-1.478, 0.1197, 2.403), (-1.53, 0.1197, 1.984), (-0.2492, 0.1197, 3.064), (-0.6809, 0.1197, 2.694), (-0.9302, 0.1197, 2.238), (-0.963, 0.1197, 1.984), (-0.6903, 0.1837, 2.682), (-0.8366, 0.2648, 2.838), (-0.7696, 0.2559, 2.766), (-0.7299, 0.2158, 2.724), (-1.097, 0.2994, 3.094), (-0.8621, 0.2682, 2.863), (-1.014, 0.2884, 3.012), (-0.8621, 0.2501, 2.863), (-1.014, 0.2671, 3.012), (-1.097, 0.1197, 3.094), (-0.6903, 0.1197, 2.682), (-0.9322, 0.1837, 2.222), (-1.13, 0.2648, 2.286), (-1.039, 0.2559, 2.256), (-0.9857, 0.2158, 2.239), (-1.481, 0.2994, 2.379), (-1.164, 0.2682, 2.295), (-1.37, 0.2884, 2.349), (-1.164, 0.2501, 2.295), (-1.37, 0.2671, 2.349), (-1.481, 0.1197, 2.379), (-0.9322, 0.1197, 2.222), (-0.2661, 0.1837, 3.057), (-0.3226, 0.2648, 3.266), (-0.2967, 0.2559, 3.17), (-0.2814, 0.2158, 3.113), (-0.4229, 0.2994, 3.618), (-0.3324, 0.2682, 3.301), (-0.3911, 0.2884, 3.506), (-0.3324, 0.2501, 3.301), (-0.3911, 0.2671, 3.506), (-0.4229, 0.1197, 3.618), (-0.2661, 0.1197, 3.057), (-0.2517, 0.1197, 3.072), (-0.2517, 0.1776, 3.072), (-0.2795, 0.2475, 3.182), (-0.3029, 0.2561, 3.276), (-0.2656, 0.2087, 3.127), (-0.3945, 0.1197, 3.623), (-0.3945, 0.2896, 3.623), (-0.3111, 0.2594, 3.308), (-0.368, 0.279, 3.521), (-0.368, 0.2584, 3.521), (-0.3111, 0.2419, 3.308), (-0.2681, 0.1197, 3.065), (-0.2681, 0.1776, 3.065), (-0.3227, 0.2561, 3.268), (-0.2977, 0.2475, 3.175), (-0.2829, 0.2087, 3.12), (-0.4205, 0.2896, 3.612), (-0.3315, 0.2594, 3.299), (-0.3921, 0.279, 3.511), (-0.3315, 0.2419, 3.299), (-0.3921, 0.2584, 3.511), (-0.4205, 0.1197, 3.612), (-0.6863, 0.1197, 2.699), (-0.6863, 0.1818, 2.699), (-0.7242, 0.2129, 2.74), (-1.003, 0.2832, 3.032), (-1.08, 0.2938, 3.11), (-0.826, 0.2603, 2.853), (-0.762, 0.2517, 2.782), (-1.08, 0.1197, 3.11), (-0.8489, 0.2636, 2.876), (-0.8489, 0.2461, 2.876), (-1.003, 0.2626, 3.032), (-0.6954, 0.1197, 2.687), (-0.6954, 0.1818, 2.687), (-0.837, 0.2603, 2.838), (-0.7721, 0.2517, 2.769), (-0.7338, 0.2129, 2.728), (-1.094, 0.2938, 3.091), (-0.8602, 0.2636, 2.861), (-1.017, 0.2832, 3.015), (-0.8602, 0.2461, 2.861), (-1.017, 0.2626, 3.015), (-1.094, 0.1197, 3.091), (-1.157, 0.2625, 2.313), (-1.129, 0.2592, 2.305), (-1.041, 0.2505, 2.275), (-0.9375, 0.1197, 2.24), (-0.9375, 0.1804, 2.24), (-0.9894, 0.2116, 2.257), (-1.475, 0.1197, 2.402), (-1.475, 0.2928, 2.402), (-1.369, 0.2821, 2.373), (-1.369, 0.2615, 2.373), (-1.157, 0.2449, 2.313), (-0.9395, 0.1197, 2.225), (-0.9395, 0.1804, 2.225), (-1.131, 0.2592, 2.287), (-1.043, 0.2505, 2.258), (-0.9915, 0.2116, 2.241), (-1.478, 0.2928, 2.378), (-1.159, 0.2625, 2.294), (-1.372, 0.2821, 2.351), (-1.159, 0.2449, 2.294), (-1.372, 0.2615, 2.351), (-1.478, 0.1197, 2.378), (-1.028, 0.2501, 2.619), (-1.212, 0.2671, 2.727), (-1.212, 0.2884, 2.727), (-1.312, 0.289, 2.786), (-1.312, 0.1197, 2.786), (-0.916, 0.2559, 2.547), (-0.8681, 0.2158, 2.516), (-0.997, 0.2648, 2.601), (-1.028, 0.2682, 2.619), (-0.8202, 0.174, 2.484), (-0.8202, 0.1197, 2.484), (-0.9519, 0.1197, 2.236), (-0.9519, 0.1799, 2.236), (-1.133, 0.2544, 2.297), (-1.05, 0.2462, 2.269), (-1.001, 0.2094, 2.252), (-1.46, 0.2862, 2.386), (-1.155, 0.2575, 2.302), (-1.376, 0.2761, 2.363), (-1.155, 0.2409, 2.302), (-1.376, 0.2566, 2.363), (-1.46, 0.1197, 2.386), (-0.6984, 0.1197, 2.701), (-0.6984, 0.181, 2.701), (-0.8333, 0.2562, 2.847), (-0.7715, 0.2479, 2.78), (-0.735, 0.2107, 2.74), (-1.078, 0.2883, 3.092), (-0.8524, 0.2594, 2.866), (-1.011, 0.2781, 3.025), (-0.8524, 0.2426, 2.866), (-1.011, 0.2584, 3.025), (-1.078, 0.1197, 3.092), (-0.2619, 0.1197, 3.076), (-0.2619, 0.1752, 3.076), (-0.3132, 0.2515, 3.274), (-0.2897, 0.2431, 3.183), (-0.2758, 0.2054, 3.129), (-0.4053, 0.284, 3.609), (-0.3207, 0.2546, 3.3), (-0.3815, 0.2737, 3.518), (-0.3207, 0.2376, 3.3), (-0.3815, 0.2536, 3.518), (-0.4053, 0.1197, 3.609), (-0.4737, 0.1197, 2.901), (-0.4737, 0.1837, 2.901), (-0.5013, 0.2158, 2.952), (-0.5757, 0.2648, 3.091), (-0.5289, 0.2559, 3.003), (-0.7573, 0.1197, 3.409), (-0.7527, 0.2907, 3.4), (-0.5935, 0.2682, 3.123), (-0.6996, 0.2884, 3.308), (-0.6996, 0.2671, 3.308), (-0.5935, 0.2501, 3.123), (-0.7917, 0.2994, 3.378), (-0.7573, 0.2855, 3.409), (-0.7512, 0.2982, 3.399), (-0.7097, 0.2994, 3.439), (-1.459, 0.2994, 2.447), (-1.293, 0.2973, 2.775), (-1.109, 0.2994, 3.076), (-0.5361, 0.2573, 3.017), (-0.7232, 0.2559, 2.814), (-0.3212, 0.2559, 3.152), (-0.3229, 0.2994, 3.653), (-0.9046, 0.1837, 2.295), (-0.8329, 0.1922, 2.493), (0.0, 0.1837, 3.176), (0.2492, 0.1837, 3.064), (0.6809, 0.1837, 2.694), (0.9302, 0.1837, 2.238), (0.963, 0.1837, 1.984), (0.0, 0.2648, 3.394), (0.3021, 0.2648, 3.275), (0.8252, 0.2648, 2.853), (1.127, 0.2648, 2.305), (1.167, 0.2648, 1.984), (0.2779, 0.2559, 3.178), (1.037, 0.2559, 2.274), (1.074, 0.2559, 1.984), (0.7591, 0.2559, 2.78), (0.0, 0.2559, 3.294), (1.018, 0.2158, 1.984), (0.72, 0.2158, 2.737), (0.0, 0.2158, 3.235), (0.2635, 0.2158, 3.121), (0.9836, 0.2158, 2.256), (0.0, 0.2876, 3.76), (0.3961, 0.2994, 3.629), (1.082, 0.2994, 3.113), (1.478, 0.2994, 2.403), (1.53, 0.2994, 1.984), (1.367, 0.2884, 2.372), (1.162, 0.2682, 2.315), (0.0, 0.2884, 3.644), (0.0, 0.2682, 3.43), (0.8504, 0.2682, 2.878), (1.0, 0.2884, 3.03), (1.415, 0.2884, 1.984), (1.203, 0.2682, 1.984), (0.3662, 0.2884, 3.516), (0.3113, 0.2682, 3.309), (1.367, 0.2671, 2.372), (1.162, 0.2501, 2.315), (0.0, 0.2671, 3.644), (0.0, 0.2501, 3.43), (0.8504, 0.2501, 2.878), (1.0, 0.2671, 3.03), (1.415, 0.2671, 1.984), (1.203, 0.2501, 1.984), (0.3662, 0.2671, 3.516), (0.3113, 0.2501, 3.309), (0.0, 0.1197, 3.76), (0.3961, 0.1197, 3.629), (1.082, 0.1197, 3.113), (1.478, 0.1197, 2.403), (1.53, 0.1197, 1.984), (0.0, 0.1197, 3.176), (0.2492, 0.1197, 3.064), (0.6809, 0.1197, 2.694), (0.9302, 0.1197, 2.238), (0.963, 0.1197, 1.984), (0.6903, 0.1837, 2.682), (0.8366, 0.2648, 2.838), (0.7696, 0.2559, 2.766), (0.7299, 0.2158, 2.724), (1.097, 0.2994, 3.094), (0.8621, 0.2682, 2.863), (1.014, 0.2884, 3.012), (0.8621, 0.2501, 2.863), (1.014, 0.2671, 3.012), (1.097, 0.1197, 3.094), (0.6903, 0.1197, 2.682), (0.9322, 0.1837, 2.222), (1.13, 0.2648, 2.286), (1.039, 0.2559, 2.256), (0.9857, 0.2158, 2.239), (1.481, 0.2994, 2.379), (1.164, 0.2682, 2.295), (1.37, 0.2884, 2.349), (1.164, 0.2501, 2.295), (1.37, 0.2671, 2.349), (1.481, 0.1197, 2.379), (0.9322, 0.1197, 2.222), (0.2661, 0.1837, 3.057), (0.3226, 0.2648, 3.266), (0.2967, 0.2559, 3.17), (0.2814, 0.2158, 3.113), (0.4229, 0.2994, 3.618), (0.3324, 0.2682, 3.301), (0.3911, 0.2884, 3.506), (0.3324, 0.2501, 3.301), (0.3911, 0.2671, 3.506), (0.4229, 0.1197, 3.618), (0.2661, 0.1197, 3.057), (0.2517, 0.1197, 3.072), (0.2517, 0.1776, 3.072), (0.2795, 0.2475, 3.182), (0.3029, 0.2561, 3.276), (0.2656, 0.2087, 3.127), (0.3945, 0.1197, 3.623), (0.3945, 0.2896, 3.623), (0.3111, 0.2594, 3.308), (0.368, 0.279, 3.521), (0.368, 0.2584, 3.521), (0.3111, 0.2419, 3.308), (0.2681, 0.1197, 3.065), (0.2681, 0.1776, 3.065), (0.3227, 0.2561, 3.268), (0.2977, 0.2475, 3.175), (0.2829, 0.2087, 3.12), (0.4205, 0.2896, 3.612), (0.3315, 0.2594, 3.299), (0.3921, 0.279, 3.511), (0.3315, 0.2419, 3.299), (0.3921, 0.2584, 3.511), (0.4205, 0.1197, 3.612), (0.6863, 0.1197, 2.699), (0.6863, 0.1818, 2.699), (0.7242, 0.2129, 2.74), (1.003, 0.2832, 3.032), (1.08, 0.2938, 3.11), (0.826, 0.2603, 2.853), (0.762, 0.2517, 2.782), (1.08, 0.1197, 3.11), (0.8489, 0.2636, 2.876), (0.8489, 0.2461, 2.876), (1.003, 0.2626, 3.032), (0.6954, 0.1197, 2.687), (0.6954, 0.1818, 2.687), (0.837, 0.2603, 2.838), (0.7721, 0.2517, 2.769), (0.7338, 0.2129, 2.728), (1.094, 0.2938, 3.091), (0.8602, 0.2636, 2.861), (1.017, 0.2832, 3.015), (0.8602, 0.2461, 2.861), (1.017, 0.2626, 3.015), (1.094, 0.1197, 3.091), (1.157, 0.2625, 2.313), (1.129, 0.2592, 2.305), (1.041, 0.2505, 2.275), (0.9375, 0.1197, 2.24), (0.9375, 0.1804, 2.24), (0.9894, 0.2116, 2.257), (1.475, 0.1197, 2.402), (1.475, 0.2928, 2.402), (1.369, 0.2821, 2.373), (1.369, 0.2615, 2.373), (1.157, 0.2449, 2.313), (0.9395, 0.1197, 2.225), (0.9395, 0.1804, 2.225), (1.131, 0.2592, 2.287), (1.043, 0.2505, 2.258), (0.9915, 0.2116, 2.241), (1.478, 0.2928, 2.378), (1.159, 0.2625, 2.294), (1.372, 0.2821, 2.351), (1.159, 0.2449, 2.294), (1.372, 0.2615, 2.351), (1.478, 0.1197, 2.378), (1.028, 0.2501, 2.619), (1.212, 0.2671, 2.727), (1.212, 0.2884, 2.727), (1.312, 0.289, 2.786), (1.312, 0.1197, 2.786), (0.916, 0.2559, 2.547), (0.8681, 0.2158, 2.516), (0.997, 0.2648, 2.601), (1.028, 0.2682, 2.619), (0.8202, 0.174, 2.484), (0.8202, 0.1197, 2.484), (0.9519, 0.1197, 2.236), (0.9519, 0.1799, 2.236), (1.133, 0.2544, 2.297), (1.05, 0.2462, 2.269), (1.001, 0.2094, 2.252), (1.46, 0.2862, 2.386), (1.155, 0.2575, 2.302), (1.376, 0.2761, 2.363), (1.155, 0.2409, 2.302), (1.376, 0.2566, 2.363), (1.46, 0.1197, 2.386), (0.6984, 0.1197, 2.701), (0.6984, 0.181, 2.701), (0.8333, 0.2562, 2.847), (0.7715, 0.2479, 2.78), (0.735, 0.2107, 2.74), (1.078, 0.2883, 3.092), (0.8524, 0.2594, 2.866), (1.011, 0.2781, 3.025), (0.8524, 0.2426, 2.866), (1.011, 0.2584, 3.025), (1.078, 0.1197, 3.092), (0.2619, 0.1197, 3.076), (0.2619, 0.1752, 3.076), (0.3132, 0.2515, 3.274), (0.2897, 0.2431, 3.183), (0.2758, 0.2054, 3.129), (0.4053, 0.284, 3.609), (0.3207, 0.2546, 3.3), (0.3815, 0.2737, 3.518), (0.3207, 0.2376, 3.3), (0.3815, 0.2536, 3.518), (0.4053, 0.1197, 3.609), (0.4737, 0.1197, 2.901), (0.4737, 0.1837, 2.901), (0.5013, 0.2158, 2.952), (0.5757, 0.2648, 3.091), (0.5289, 0.2559, 3.003), (0.7573, 0.1197, 3.409), (0.7527, 0.2907, 3.4), (0.5935, 0.2682, 3.123), (0.6996, 0.2884, 3.308), (0.6996, 0.2671, 3.308), (0.5935, 0.2501, 3.123), (0.7917, 0.2994, 3.378), (0.7573, 0.2855, 3.409), (0.7512, 0.2982, 3.399), (0.7097, 0.2994, 3.439), (1.459, 0.2994, 2.447), (1.293, 0.2973, 2.775), (1.109, 0.2994, 3.076), (0.5361, 0.2573, 3.017), (0.7232, 0.2559, 2.814), (0.3212, 0.2559, 3.152), (0.3229, 0.2994, 3.653), (0.0, 0.2976, 3.741), (0.9046, 0.1837, 2.295), (0.8329, 0.1922, 2.493)], [], [(20, 10, 8, 18), (16, 4, 2, 14), (17, 6, 4, 16), (15, 0, 6, 17), (19, 11, 10, 20), (14, 2, 11, 19), (31, 193, 173, 9), (30, 1, 174, 197), (0, 15, 186, 175), (8, 172, 185, 18), (68, 21, 22, 69), (61, 14, 19, 66), (66, 19, 21, 68), (20, 22, 21, 19), (62, 15, 17, 65), (65, 17, 16, 64), (64, 16, 14, 61), (67, 20, 18, 63), (12, 26, 31, 9), (5, 23, 29, 3), (7, 24, 23, 5), (1, 30, 24, 7), (26, 25, 27, 28), (3, 29, 25, 13), (13, 25, 26, 12), (57, 30, 197, 230), (77, 250, 193, 31), (73, 26, 28, 75), (47, 38, 40, 49), (43, 219, 208, 59), (42, 33, 201, 212), (53, 38, 34, 58), (50, 35, 32, 56), (51, 36, 35, 50), (57, 33, 60), (52, 37, 39, 54), (56, 32, 37, 52), (54, 39, 40, 55), (62, 42, 212, 236), (63, 243, 219, 43), (67, 47, 49, 69), (38, 47, 43, 34), (35, 44, 41, 32), (36, 45, 44, 35), (33, 42, 45, 36), (37, 46, 48, 39), (32, 41, 46, 37), (39, 48, 49, 40), (74, 54, 55, 75), (76, 56, 52, 72), (72, 52, 54, 74), (30, 57, 60, 78), (71, 51, 50, 70), (70, 50, 56, 76), (73, 53, 58, 77), (38, 53, 55, 40), (34, 59, 58), (33, 57, 230, 201), (58, 59, 208, 226), (59, 34, 43), (60, 33, 36, 51), (78, 71, 24, 30), (20, 67, 69, 22), (18, 185, 243, 63), (15, 62, 236, 186), (47, 67, 63, 43), (44, 64, 61, 41), (45, 65, 64, 44), (42, 62, 65, 45), (46, 66, 68, 48), (41, 61, 66, 46), (48, 68, 69, 49), (60, 51, 71, 78), (26, 73, 77, 31), (23, 70, 76, 29), (24, 71, 70, 23), (25, 72, 74, 27), (29, 76, 72, 25), (27, 74, 75, 28), (53, 73, 75, 55), (58, 226, 250, 77), (99, 97, 87, 89), (95, 93, 81, 83), (96, 95, 83, 85), (94, 96, 85, 79), (98, 99, 89, 90), (93, 98, 90, 81), (110, 88, 269, 289), (109, 293, 270, 80), (79, 271, 282, 94), (87, 97, 281, 268), (147, 148, 101, 100), (140, 145, 98, 93), (145, 147, 100, 98), (99, 98, 100, 101), (141, 144, 96, 94), (144, 143, 95, 96), (143, 140, 93, 95), (146, 142, 97, 99), (91, 88, 110, 105), (84, 82, 108, 102), (86, 84, 102, 103), (80, 86, 103, 109), (105, 107, 106, 104), (82, 92, 104, 108), (92, 91, 105, 104), (136, 326, 293, 109), (156, 110, 289, 346), (152, 154, 107, 105), (126, 128, 119, 117), (122, 138, 304, 315), (121, 308, 297, 112), (132, 137, 113, 117), (129, 135, 111, 114), (130, 129, 114, 115), (136, 139, 112), (131, 133, 118, 116), (135, 131, 116, 111), (133, 134, 119, 118), (141, 332, 308, 121), (142, 122, 315, 339), (146, 148, 128, 126), (117, 113, 122, 126), (114, 111, 120, 123), (115, 114, 123, 124), (112, 115, 124, 121), (116, 118, 127, 125), (111, 116, 125, 120), (118, 119, 128, 127), (153, 154, 134, 133), (155, 151, 131, 135), (151, 153, 133, 131), (109, 157, 139, 136), (150, 149, 129, 130), (149, 155, 135, 129), (152, 156, 137, 132), (117, 119, 134, 132), (113, 137, 138), (112, 297, 326, 136), (137, 322, 304, 138), (138, 122, 113), (139, 130, 115, 112), (157, 109, 103, 150), (99, 101, 148, 146), (97, 142, 339, 281), (94, 282, 332, 141), (126, 122, 142, 146), (123, 120, 140, 143), (124, 123, 143, 144), (121, 124, 144, 141), (125, 127, 147, 145), (120, 125, 145, 140), (127, 128, 148, 147), (139, 157, 150, 130), (105, 110, 156, 152), (102, 108, 155, 149), (103, 102, 149, 150), (104, 106, 153, 151), (108, 104, 151, 155), (106, 107, 154, 153), (132, 134, 154, 152), (137, 156, 346, 322), (182, 180, 166, 168), (178, 176, 160, 162), (179, 178, 162, 164), (177, 179, 164, 158), (181, 182, 168, 169), (176, 181, 169, 160), (196, 167, 173, 193), (195, 197, 174, 159), (158, 175, 186, 177), (166, 180, 185, 172), (241, 242, 184, 183), (233, 239, 181, 176), (239, 241, 183, 181), (182, 181, 183, 184), (234, 238, 179, 177), (238, 237, 178, 179), (237, 233, 176, 178), (240, 235, 180, 182), (170, 167, 196, 190), (163, 161, 194, 187), (165, 163, 187, 188), (159, 165, 188, 195), (190, 192, 191, 189), (161, 171, 189, 194), (171, 170, 190, 189), (228, 230, 197, 195), (252, 196, 193, 250), (247, 249, 192, 190), (216, 218, 207, 205), (211, 231, 208, 219), (210, 212, 201, 199), (223, 229, 200, 205), (220, 227, 198, 202), (221, 220, 202, 203), (228, 232, 199), (222, 224, 206, 204), (227, 222, 204, 198), (224, 225, 207, 206), (234, 236, 212, 210), (235, 211, 219, 243), (240, 242, 218, 216), (205, 200, 211, 216), (202, 198, 209, 213), (203, 202, 213, 214), (199, 203, 214, 210), (204, 206, 217, 215), (198, 204, 215, 209), (206, 207, 218, 217), (248, 249, 225, 224), (251, 246, 222, 227), (246, 248, 224, 222), (195, 253, 232, 228), (245, 244, 220, 221), (244, 251, 227, 220), (247, 252, 229, 223), (205, 207, 225, 223), (200, 229, 231), (199, 201, 230, 228), (229, 226, 208, 231), (231, 211, 200), (232, 221, 203, 199), (253, 195, 188, 245), (182, 184, 242, 240), (180, 235, 243, 185), (177, 186, 236, 234), (216, 211, 235, 240), (213, 209, 233, 237), (214, 213, 237, 238), (210, 214, 238, 234), (215, 217, 241, 239), (209, 215, 239, 233), (217, 218, 242, 241), (232, 253, 245, 221), (190, 196, 252, 247), (187, 194, 251, 244), (188, 187, 244, 245), (189, 191, 248, 246), (194, 189, 246, 251), (191, 192, 249, 248), (223, 225, 249, 247), (229, 252, 250, 226), (278, 264, 262, 276), (274, 258, 256, 272), (275, 260, 258, 274), (273, 254, 260, 275), (277, 265, 264, 278), (272, 256, 265, 277), (292, 289, 269, 263), (291, 255, 270, 293), (254, 273, 282, 271), (262, 268, 281, 276), (337, 279, 280, 338), (329, 272, 277, 335), (335, 277, 279, 337), (278, 280, 279, 277), (330, 273, 275, 334), (334, 275, 274, 333), (333, 274, 272, 329), (336, 278, 276, 331), (266, 286, 292, 263), (259, 283, 290, 257), (261, 284, 283, 259), (255, 291, 284, 261), (286, 285, 287, 288), (257, 290, 285, 267), (267, 285, 286, 266), (324, 291, 293, 326), (348, 346, 289, 292), (343, 286, 288, 345), (312, 301, 303, 314), (307, 315, 304, 327), (306, 295, 297, 308), (319, 301, 296, 325), (316, 298, 294, 323), (317, 299, 298, 316), (324, 295, 328), (318, 300, 302, 320), (323, 294, 300, 318), (320, 302, 303, 321), (330, 306, 308, 332), (331, 339, 315, 307), (336, 312, 314, 338), (301, 312, 307, 296), (298, 309, 305, 294), (299, 310, 309, 298), (295, 306, 310, 299), (300, 311, 313, 302), (294, 305, 311, 300), (302, 313, 314, 303), (344, 320, 321, 345), (347, 323, 318, 342), (342, 318, 320, 344), (291, 324, 328, 349), (341, 317, 316, 340), (340, 316, 323, 347), (343, 319, 325, 348), (301, 319, 321, 303), (296, 327, 325), (295, 324, 326, 297), (325, 327, 304, 322), (327, 296, 307), (328, 295, 299, 317), (349, 341, 284, 291), (278, 336, 338, 280), (276, 281, 339, 331), (273, 330, 332, 282), (312, 336, 331, 307), (309, 333, 329, 305), (310, 334, 333, 309), (306, 330, 334, 310), (311, 335, 337, 313), (305, 329, 335, 311), (313, 337, 338, 314), (328, 317, 341, 349), (286, 343, 348, 292), (283, 340, 347, 290), (284, 341, 340, 283), (285, 342, 344, 287), (290, 347, 342, 285), (287, 344, 345, 288), (319, 343, 345, 321), (325, 322, 346, 348), (356, 351, 489, 498), (350, 352, 491, 487), (357, 500, 495, 354), (353, 493, 497, 355), (408, 406, 355, 357), (406, 407, 353, 355), (407, 411, 410, 353), (595, 409, 354, 495), (409, 408, 357, 354), (355, 497, 500, 357), (352, 356, 498, 491), (361, 359, 505, 508), (358, 360, 507, 503), (360, 361, 508, 507), (365, 515, 512, 363), (362, 510, 517, 364), (364, 517, 515, 365), (413, 412, 365, 363), (412, 414, 364, 365), (414, 415, 362, 364), (415, 416, 362), (603, 413, 363, 512), (374, 373, 533, 535), (366, 368, 523, 519), (368, 367, 521, 523), (369, 525, 529, 371), (371, 529, 527, 370), (368, 366, 369, 371), (366, 519, 525, 369), (521, 367, 370, 527), (377, 541, 538, 376), (372, 374, 535, 531), (374, 377, 376, 373), (375, 536, 541, 377), (374, 372, 375, 377), (372, 531, 536, 375), (533, 373, 376, 538), (351, 356, 381, 379), (489, 351, 379, 546), (350, 487, 545, 380), (352, 350, 380, 378), (356, 352, 378, 381), (378, 380, 389, 390), (550, 383, 392, 564), (380, 545, 559, 389), (385, 553, 556, 386), (382, 384, 393, 391), (387, 388, 393, 386), (557, 387, 386, 556), (389, 559, 564, 392), (390, 389, 392, 391), (388, 390, 391, 393), (379, 381, 388, 387), (383, 382, 391, 392), (381, 378, 390, 388), (384, 385, 386, 393), (546, 379, 387, 557), (395, 394, 566, 568), (400, 587, 576, 399), (394, 395, 397, 396), (566, 394, 396, 570), (395, 568, 572, 397), (399, 576, 574, 398), (570, 396, 403, 584), (404, 400, 399, 398), (585, 404, 398, 574), (397, 572, 588, 401), (587, 400, 402, 589), (589, 402, 401, 588), (404, 585, 586, 405), (405, 586, 584, 403), (400, 404, 405, 402), (402, 405, 403, 401), (396, 397, 401, 403), (367, 368, 371, 370), (385, 384, 408, 409), (553, 385, 409, 595), (383, 410, 411, 407), (382, 383, 407, 406), (384, 382, 406, 408), (505, 359, 413, 603), (410, 383, 550, 592), (353, 410, 592, 493), (358, 503, 602, 416, 417), (360, 358, 417, 415, 414), (361, 360, 414, 412), (359, 361, 412, 413), (417, 416, 415), (362, 416, 602, 510), (424, 618, 609, 419), (418, 607, 611, 420), (425, 422, 615, 620), (421, 423, 617, 613), (476, 425, 423, 474), (474, 423, 421, 475), (475, 421, 478, 479), (715, 615, 422, 477), (477, 422, 425, 476), (423, 425, 620, 617), (420, 611, 618, 424), (429, 628, 625, 427), (426, 623, 627, 428), (428, 627, 628, 429), (433, 431, 632, 635), (430, 432, 637, 630), (432, 433, 635, 637), (481, 431, 433, 480), (480, 433, 432, 482), (482, 432, 430, 483), (483, 430, 484), (723, 632, 431, 481), (442, 655, 653, 441), (434, 639, 643, 436), (436, 643, 641, 435), (437, 439, 649, 645), (439, 438, 647, 649), (436, 439, 437, 434), (434, 437, 645, 639), (641, 647, 438, 435), (445, 444, 658, 661), (440, 651, 655, 442), (442, 441, 444, 445), (443, 445, 661, 656), (442, 445, 443, 440), (440, 443, 656, 651), (653, 658, 444, 441), (419, 447, 449, 424), (609, 666, 447, 419), (418, 448, 665, 607), (420, 446, 448, 418), (424, 449, 446, 420), (446, 458, 457, 448), (670, 684, 460, 451), (448, 457, 679, 665), (453, 454, 676, 673), (450, 459, 461, 452), (455, 454, 461, 456), (677, 676, 454, 455), (457, 460, 684, 679), (458, 459, 460, 457), (456, 461, 459, 458), (447, 455, 456, 449), (451, 460, 459, 450), (449, 456, 458, 446), (452, 461, 454, 453), (666, 677, 455, 447), (463, 688, 686, 462), (468, 467, 696, 707), (462, 464, 465, 463), (686, 690, 464, 462), (463, 465, 692, 688), (467, 466, 694, 696), (690, 704, 471, 464), (472, 466, 467, 468), (705, 694, 466, 472), (465, 469, 708, 692), (707, 709, 470, 468), (709, 708, 469, 470), (472, 473, 706, 705), (473, 471, 704, 706), (468, 470, 473, 472), (470, 469, 471, 473), (464, 471, 469, 465), (435, 438, 439, 436), (453, 477, 476, 452), (673, 715, 477, 453), (451, 475, 479, 478), (450, 474, 475, 451), (452, 476, 474, 450), (625, 723, 481, 427), (478, 712, 670, 451), (421, 613, 712, 478), (426, 485, 484, 722, 623), (428, 482, 483, 485, 426), (429, 480, 482, 428), (427, 481, 480, 429), (485, 483, 484), (430, 630, 722, 484), (499, 498, 489, 488), (486, 487, 491, 490), (501, 494, 495, 500), (492, 496, 497, 493), (593, 501, 496, 590), (590, 496, 492, 591), (591, 492, 596, 597), (595, 495, 494, 594), (594, 494, 501, 593), (496, 501, 500, 497), (490, 491, 498, 499), (509, 508, 505, 504), (502, 503, 507, 506), (506, 507, 508, 509), (516, 513, 512, 515), (511, 514, 517, 510), (514, 516, 515, 517), (599, 513, 516, 598), (598, 516, 514, 600), (600, 514, 511, 601), (601, 511, 604), (603, 512, 513, 599), (534, 535, 533, 532), (518, 519, 523, 522), (522, 523, 521, 520), (524, 528, 529, 525), (528, 526, 527, 529), (522, 528, 524, 518), (518, 524, 525, 519), (521, 527, 526, 520), (540, 539, 538, 541), (530, 531, 535, 534), (534, 532, 539, 540), (537, 540, 541, 536), (534, 540, 537, 530), (530, 537, 536, 531), (533, 538, 539, 532), (488, 543, 547, 499), (489, 546, 543, 488), (486, 544, 545, 487), (490, 542, 544, 486), (499, 547, 542, 490), (542, 561, 560, 544), (550, 564, 563, 549), (544, 560, 559, 545), (552, 554, 556, 553), (548, 562, 565, 551), (555, 554, 565, 558), (557, 556, 554, 555), (560, 563, 564, 559), (561, 562, 563, 560), (558, 565, 562, 561), (543, 555, 558, 547), (549, 563, 562, 548), (547, 558, 561, 542), (551, 565, 554, 552), (546, 557, 555, 543), (569, 568, 566, 567), (578, 577, 576, 587), (567, 571, 573, 569), (566, 570, 571, 567), (569, 573, 572, 568), (577, 575, 574, 576), (570, 584, 581, 571), (582, 575, 577, 578), (585, 574, 575, 582), (573, 579, 588, 572), (587, 589, 580, 578), (589, 588, 579, 580), (582, 583, 586, 585), (583, 581, 584, 586), (578, 580, 583, 582), (580, 579, 581, 583), (571, 581, 579, 573), (520, 526, 528, 522), (552, 594, 593, 551), (553, 595, 594, 552), (549, 591, 597, 596), (548, 590, 591, 549), (551, 593, 590, 548), (505, 603, 599, 504), (596, 592, 550, 549), (492, 493, 592, 596), (502, 605, 604, 602, 503), (506, 600, 601, 605, 502), (509, 598, 600, 506), (504, 599, 598, 509), (605, 601, 604), (511, 510, 602, 604), (619, 608, 609, 618), (606, 610, 611, 607), (621, 620, 615, 614), (612, 613, 617, 616), (713, 710, 616, 621), (710, 711, 612, 616), (711, 717, 716, 612), (715, 714, 614, 615), (714, 713, 621, 614), (616, 617, 620, 621), (610, 619, 618, 611), (629, 624, 625, 628), (622, 626, 627, 623), (626, 629, 628, 627), (636, 635, 632, 633), (631, 630, 637, 634), (634, 637, 635, 636), (719, 718, 636, 633), (718, 720, 634, 636), (720, 721, 631, 634), (721, 724, 631), (723, 719, 633, 632), (654, 652, 653, 655), (638, 642, 643, 639), (642, 640, 641, 643), (644, 645, 649, 648), (648, 649, 647, 646), (642, 638, 644, 648), (638, 639, 645, 644), (641, 640, 646, 647), (660, 661, 658, 659), (650, 654, 655, 651), (654, 660, 659, 652), (657, 656, 661, 660), (654, 650, 657, 660), (650, 651, 656, 657), (653, 652, 659, 658), (608, 619, 667, 663), (609, 608, 663, 666), (606, 607, 665, 664), (610, 606, 664, 662), (619, 610, 662, 667), (662, 664, 680, 681), (670, 669, 683, 684), (664, 665, 679, 680), (672, 673, 676, 674), (668, 671, 685, 682), (675, 678, 685, 674), (677, 675, 674, 676), (680, 679, 684, 683), (681, 680, 683, 682), (678, 681, 682, 685), (663, 667, 678, 675), (669, 668, 682, 683), (667, 662, 681, 678), (671, 672, 674, 685), (666, 663, 675, 677), (689, 687, 686, 688), (698, 707, 696, 697), (687, 689, 693, 691), (686, 687, 691, 690), (689, 688, 692, 693), (697, 696, 694, 695), (690, 691, 701, 704), (702, 698, 697, 695), (705, 702, 695, 694), (693, 692, 708, 699), (707, 698, 700, 709), (709, 700, 699, 708), (702, 705, 706, 703), (703, 706, 704, 701), (698, 702, 703, 700), (700, 703, 701, 699), (691, 693, 699, 701), (640, 642, 648, 646), (672, 671, 713, 714), (673, 672, 714, 715), (669, 716, 717, 711), (668, 669, 711, 710), (671, 668, 710, 713), (625, 624, 719, 723), (716, 669, 670, 712), (612, 716, 712, 613), (622, 623, 722, 724, 725), (626, 622, 725, 721, 720), (629, 626, 720, 718), (624, 629, 718, 719), (725, 724, 721), (631, 724, 722, 630), (752, 928, 1083, 898, 742), (776, 772, 835, 839), (749, 743, 810, 809), (1126, 726, 789, 1163), (754, 746, 831, 832), (848, 847, 735, 741), (769, 767, 821, 823), (882, 880, 783, 782, 897), (734, 915, 906, 730), (740, 918, 915, 734), (744, 892, 846, 1233, 1124), (739, 737, 812, 808), (743, 888, 889, 1278, 1123), (779, 778, 841, 842), (784, 786, 804, 802), (742, 1122, 1168, 793), (747, 755, 833, 825), (735, 847, 849, 732), (768, 770, 824, 822), (732, 849, 850, 747), (726, 901, 918, 740), (785, 781, 799, 803), (755, 843, 844, 754), (749, 885, 890, 888, 743), (928, 752, 760, 938), (752, 742, 793, 795), (753, 929, 939, 761), (766, 768, 822, 820), (849, 847, 764, 763), (741, 735, 827, 829), (730, 906, 929, 753), (730, 753, 794, 791), (1139, 766, 820, 1206), (887, 884, 785, 787), (735, 732, 826, 827), (761, 939, 938, 760), (758, 750, 751, 759), (1127, 727, 807, 1185), (884, 887, 756, 748), (845, 844, 770, 768), (886, 885, 749, 757), (844, 845, 746, 754), (778, 776, 839, 841), (788, 787, 805, 806), (777, 750, 758, 779), (885, 886, 788, 786), (775, 1150, 1125, 745), (846, 893, 894), (1233, 846, 894, 766, 1139), (883, 890, 891), (1278, 889, 891, 784, 1161), (921, 1342, 1122, 742, 898), (771, 729, 1129, 1151), (880, 882, 896, 737, 739), (848, 900, 762, 765), (780, 783, 880, 879), (879, 880, 739, 727), (901, 726, 1126, 1347), (757, 749, 809, 815), (763, 764, 818, 817), (731, 748, 813, 811), (843, 850, 767, 769), (844, 843, 769, 770), (850, 849, 763, 767), (1239, 851, 899, 728, 1128), (756, 887, 886, 757), (851, 900, 899), (746, 845, 893, 892, 744), (777, 779, 842, 840), (1128, 728, 828, 1210), (775, 777, 840, 838), (751, 776, 778, 759), (759, 778, 779, 758), (733, 772, 776, 751), (729, 771, 774, 738), (738, 774, 773, 736), (736, 773, 772, 733), (750, 777, 775, 745), (761, 760, 796, 797), (787, 785, 803, 805), (740, 734, 790, 792), (850, 843, 755, 747), (886, 887, 787, 788), (881, 895, 897, 782, 781), (881, 884, 748, 731), (1273, 879, 727, 1127), (847, 848, 765, 764), (884, 881, 781, 785), (872, 790, 791, 871), (873, 792, 790, 872), (870, 789, 792, 873), (876, 795, 793, 874), (871, 791, 794, 875), (877, 797, 796, 878), (875, 794, 797, 877), (870, 798, 1174, 1262), (874, 1272, 1184, 802), (876, 804, 806, 878), (753, 761, 797, 794), (783, 780, 798, 801), (780, 1162, 1174, 798), (726, 740, 792, 789), (760, 752, 795, 796), (782, 783, 801, 800), (1161, 784, 802, 1184), (781, 782, 800, 799), (786, 788, 806, 804), (734, 730, 791, 790), (867, 809, 810, 865), (863, 812, 811, 862), (864, 808, 812, 863), (861, 807, 808, 864), (862, 811, 813, 866), (868, 814, 815, 869), (866, 813, 814, 868), (861, 816, 1196, 1251), (865, 1261, 1206, 820), (867, 822, 824, 869), (770, 769, 823, 824), (727, 739, 808, 807), (748, 756, 814, 813), (737, 731, 811, 812), (767, 763, 817, 821), (765, 762, 816, 819), (743, 1123, 1192, 810), (756, 757, 815, 814), (764, 765, 819, 818), (762, 1140, 1196, 816), (858, 831, 830, 856), (854, 827, 826, 853), (855, 829, 827, 854), (852, 828, 829, 855), (853, 826, 825, 857), (859, 833, 832, 860), (857, 825, 833, 859), (852, 834, 1218, 1240), (856, 1250, 1228, 838), (858, 840, 842, 860), (774, 771, 834, 837), (746, 744, 830, 831), (744, 1124, 1213, 830), (773, 774, 837, 836), (732, 747, 825, 826), (771, 1151, 1218, 834), (728, 741, 829, 828), (772, 773, 836, 835), (1150, 775, 838, 1228), (755, 754, 832, 833), (737, 896, 895, 881, 731), (831, 858, 860, 832), (830, 1213, 1250, 856), (828, 852, 1240, 1210), (839, 857, 859, 841), (841, 859, 860, 842), (835, 853, 857, 839), (834, 852, 855, 837), (837, 855, 854, 836), (836, 854, 853, 835), (840, 858, 856, 838), (809, 867, 869, 815), (810, 1192, 1261, 865), (807, 861, 1251, 1185), (821, 866, 868, 823), (823, 868, 869, 824), (817, 862, 866, 821), (816, 861, 864, 819), (819, 864, 863, 818), (818, 863, 862, 817), (822, 867, 865, 820), (795, 876, 878, 796), (793, 1168, 1272, 874), (789, 870, 1262, 1163), (803, 875, 877, 805), (805, 877, 878, 806), (799, 871, 875, 803), (804, 876, 874, 802), (798, 870, 873, 801), (801, 873, 872, 800), (800, 872, 871, 799), (762, 851, 1239, 1140), (780, 879, 1273, 1162), (888, 890, 883), (891, 890, 885, 786, 784), (889, 888, 883), (891, 889, 883), (892, 893, 846), (894, 893, 845, 768, 766), (897, 895, 882), (895, 896, 882), (898, 1083, 921), (899, 900, 848, 741, 728), (762, 900, 851), (934, 922, 1082, 1083, 928), (960, 1023, 1019, 956), (931, 993, 994, 923), (1348, 1385, 973, 902), (936, 1016, 1015, 926), (1032, 920, 912, 1031), (953, 1007, 1005, 951), (1066, 1081, 966, 967, 1064), (911, 907, 906, 915), (919, 911, 915, 918), (924, 1345, 1455, 1030, 1076), (917, 992, 996, 914), (923, 1344, 1500, 1073, 1072), (963, 1026, 1025, 962), (968, 986, 988, 970), (922, 977, 1390, 1343), (927, 1009, 1017, 937), (912, 909, 1033, 1031), (952, 1006, 1008, 954), (909, 927, 1034, 1033), (902, 919, 918, 901), (969, 987, 983, 965), (937, 936, 1028, 1027), (931, 923, 1072, 1074, 1069), (928, 938, 944, 934), (934, 979, 977, 922), (935, 945, 939, 929), (950, 1004, 1006, 952), (1033, 947, 948, 1031), (920, 1013, 1011, 912), (907, 935, 929, 906), (907, 975, 978, 935), (1361, 1428, 1004, 950), (1071, 971, 969, 1068), (912, 1011, 1010, 909), (945, 944, 938, 939), (942, 943, 933, 932), (1349, 1407, 991, 903), (1068, 930, 940, 1071), (1029, 952, 954, 1028), (1070, 941, 931, 1069), (1028, 936, 926, 1029), (962, 1025, 1023, 960), (972, 990, 989, 971), (961, 963, 942, 932), (1069, 970, 972, 1070), (959, 925, 1346, 1372), (1030, 1078, 1077), (1455, 1361, 950, 1078, 1030), (1067, 1075, 1074), (1500, 1383, 968, 1075, 1073), (921, 1082, 922, 1343, 1342), (955, 1373, 1351, 905), (1064, 917, 914, 1080, 1066), (1032, 949, 946, 1085), (964, 1063, 1064, 967), (1063, 903, 917, 1064), (901, 1347, 1348, 902), (941, 999, 993, 931), (947, 1001, 1002, 948), (908, 995, 997, 930), (1027, 953, 951, 1034), (1028, 954, 953, 1027), (1034, 951, 947, 1033), (1461, 1350, 904, 1084, 1035), (940, 941, 1070, 1071), (1035, 1084, 1085), (926, 924, 1076, 1077, 1029), (961, 1024, 1026, 963), (1350, 1432, 1012, 904), (959, 1022, 1024, 961), (933, 943, 962, 960), (943, 942, 963, 962), (910, 933, 960, 956), (905, 916, 958, 955), (916, 913, 957, 958), (913, 910, 956, 957), (932, 925, 959, 961), (945, 981, 980, 944), (971, 989, 987, 969), (919, 976, 974, 911), (1034, 927, 937, 1027), (1070, 972, 971, 1071), (1065, 965, 966, 1081, 1079), (1065, 908, 930, 1068), (1495, 1349, 903, 1063), (1031, 948, 949, 1032), (1068, 969, 965, 1065), (1056, 1055, 975, 974), (1057, 1056, 974, 976), (1054, 1057, 976, 973), (1060, 1058, 977, 979), (1055, 1059, 978, 975), (1061, 1062, 980, 981), (1059, 1061, 981, 978), (1054, 1484, 1396, 982), (1058, 986, 1406, 1494), (1060, 1062, 990, 988), (935, 978, 981, 945), (967, 985, 982, 964), (964, 982, 1396, 1384), (902, 973, 976, 919), (944, 980, 979, 934), (966, 984, 985, 967), (1383, 1406, 986, 968), (965, 983, 984, 966), (970, 988, 990, 972), (911, 974, 975, 907), (1051, 1049, 994, 993), (1047, 1046, 995, 996), (1048, 1047, 996, 992), (1045, 1048, 992, 991), (1046, 1050, 997, 995), (1052, 1053, 999, 998), (1050, 1052, 998, 997), (1045, 1473, 1418, 1000), (1049, 1004, 1428, 1483), (1051, 1053, 1008, 1006), (954, 1008, 1007, 953), (903, 991, 992, 917), (930, 997, 998, 940), (914, 996, 995, 908), (951, 1005, 1001, 947), (949, 1003, 1000, 946), (923, 994, 1414, 1344), (940, 998, 999, 941), (948, 1002, 1003, 949), (946, 1000, 1418, 1362), (1042, 1040, 1014, 1015), (1038, 1037, 1010, 1011), (1039, 1038, 1011, 1013), (1036, 1039, 1013, 1012), (1037, 1041, 1009, 1010), (1043, 1044, 1016, 1017), (1041, 1043, 1017, 1009), (1036, 1462, 1440, 1018), (1040, 1022, 1450, 1472), (1042, 1044, 1026, 1024), (958, 1021, 1018, 955), (926, 1015, 1014, 924), (924, 1014, 1435, 1345), (957, 1020, 1021, 958), (909, 1010, 1009, 927), (955, 1018, 1440, 1373), (904, 1012, 1013, 920), (956, 1019, 1020, 957), (1372, 1450, 1022, 959), (937, 1017, 1016, 936), (914, 908, 1065, 1079, 1080), (1015, 1016, 1044, 1042), (1014, 1040, 1472, 1435), (1012, 1432, 1462, 1036), (1023, 1025, 1043, 1041), (1025, 1026, 1044, 1043), (1019, 1023, 1041, 1037), (1018, 1021, 1039, 1036), (1021, 1020, 1038, 1039), (1020, 1019, 1037, 1038), (1024, 1022, 1040, 1042), (993, 999, 1053, 1051), (994, 1049, 1483, 1414), (991, 1407, 1473, 1045), (1005, 1007, 1052, 1050), (1007, 1008, 1053, 1052), (1001, 1005, 1050, 1046), (1000, 1003, 1048, 1045), (1003, 1002, 1047, 1048), (1002, 1001, 1046, 1047), (1006, 1004, 1049, 1051), (979, 980, 1062, 1060), (977, 1058, 1494, 1390), (973, 1385, 1484, 1054), (987, 989, 1061, 1059), (989, 990, 1062, 1061), (983, 987, 1059, 1055), (988, 986, 1058, 1060), (982, 985, 1057, 1054), (985, 984, 1056, 1057), (984, 983, 1055, 1056), (946, 1362, 1461, 1035), (964, 1384, 1495, 1063), (1072, 1067, 1074), (1075, 968, 970, 1069, 1074), (1073, 1067, 1072), (1075, 1067, 1073), (1076, 1030, 1077), (1078, 950, 952, 1029, 1077), (1081, 1066, 1079), (1079, 1066, 1080), (1082, 921, 1083), (1084, 904, 920, 1032, 1085), (946, 1035, 1085), (1112, 1102, 1294, 1517, 1324), (1146, 1224, 1220, 1142), (1109, 1188, 1189, 1103), (1126, 1163, 1164, 1086), (1114, 1216, 1215, 1106), (1235, 1101, 1095, 1234), (1137, 1204, 1202, 1135), (1277, 1293, 1154, 1155, 1275), (1094, 1090, 1302, 1311), (1100, 1094, 1311, 1314), (1104, 1124, 1233, 1232, 1288), (1099, 1187, 1191, 1097), (1103, 1123, 1278, 1285, 1284), (1149, 1227, 1226, 1148), (1156, 1179, 1181, 1158), (1102, 1169, 1168, 1122), (1107, 1207, 1217, 1115), (1095, 1092, 1236, 1234), (1136, 1203, 1205, 1138), (1092, 1107, 1237, 1236), (1086, 1100, 1314, 1297), (1157, 1180, 1176, 1153), (1115, 1114, 1230, 1229), (1109, 1103, 1284, 1286, 1281), (1324, 1334, 1120, 1112), (1112, 1171, 1169, 1102), (1113, 1121, 1335, 1325), (1134, 1201, 1203, 1136), (1236, 1131, 1132, 1234), (1101, 1212, 1209, 1095), (1090, 1113, 1325, 1302), (1090, 1166, 1170, 1113), (1139, 1206, 1201, 1134), (1283, 1159, 1157, 1280), (1095, 1209, 1208, 1092), (1121, 1120, 1334, 1335), (1118, 1119, 1111, 1110), (1127, 1185, 1186, 1087), (1280, 1108, 1116, 1283), (1231, 1136, 1138, 1230), (1282, 1117, 1109, 1281), (1230, 1114, 1106, 1231), (1148, 1226, 1224, 1146), (1160, 1183, 1182, 1159), (1147, 1149, 1118, 1110), (1281, 1158, 1160, 1282), (1145, 1105, 1125, 1150), (1232, 1290, 1289), (1233, 1139, 1134, 1290, 1232), (1279, 1287, 1286), (1278, 1161, 1156, 1287, 1285), (1317, 1294, 1102, 1122, 1342), (1141, 1151, 1129, 1089), (1275, 1099, 1097, 1292, 1277), (1235, 1133, 1130, 1296), (1152, 1274, 1275, 1155), (1274, 1087, 1099, 1275), (1297, 1347, 1126, 1086), (1117, 1195, 1188, 1109), (1131, 1198, 1199, 1132), (1091, 1190, 1193, 1108), (1229, 1137, 1135, 1237), (1230, 1138, 1137, 1229), (1237, 1135, 1131, 1236), (1239, 1128, 1088, 1295, 1238), (1116, 1117, 1282, 1283), (1238, 1295, 1296), (1106, 1104, 1288, 1289, 1231), (1147, 1225, 1227, 1149), (1128, 1210, 1211, 1088), (1145, 1223, 1225, 1147), (1111, 1119, 1148, 1146), (1119, 1118, 1149, 1148), (1093, 1111, 1146, 1142), (1089, 1098, 1144, 1141), (1098, 1096, 1143, 1144), (1096, 1093, 1142, 1143), (1110, 1105, 1145, 1147), (1121, 1173, 1172, 1120), (1159, 1182, 1180, 1157), (1100, 1167, 1165, 1094), (1237, 1107, 1115, 1229), (1282, 1160, 1159, 1283), (1276, 1153, 1154, 1293, 1291), (1276, 1091, 1108, 1280), (1273, 1127, 1087, 1274), (1234, 1132, 1133, 1235), (1280, 1157, 1153, 1276), (1265, 1264, 1166, 1165), (1266, 1265, 1165, 1167), (1263, 1266, 1167, 1164), (1269, 1267, 1169, 1171), (1264, 1268, 1170, 1166), (1270, 1271, 1172, 1173), (1268, 1270, 1173, 1170), (1263, 1262, 1174, 1175), (1267, 1179, 1184, 1272), (1269, 1271, 1183, 1181), (1113, 1170, 1173, 1121), (1155, 1178, 1175, 1152), (1152, 1175, 1174, 1162), (1086, 1164, 1167, 1100), (1120, 1172, 1171, 1112), (1154, 1177, 1178, 1155), (1161, 1184, 1179, 1156), (1153, 1176, 1177, 1154), (1158, 1181, 1183, 1160), (1094, 1165, 1166, 1090), (1258, 1256, 1189, 1188), (1254, 1253, 1190, 1191), (1255, 1254, 1191, 1187), (1252, 1255, 1187, 1186), (1253, 1257, 1193, 1190), (1259, 1260, 1195, 1194), (1257, 1259, 1194, 1193), (1252, 1251, 1196, 1197), (1256, 1201, 1206, 1261), (1258, 1260, 1205, 1203), (1138, 1205, 1204, 1137), (1087, 1186, 1187, 1099), (1108, 1193, 1194, 1116), (1097, 1191, 1190, 1091), (1135, 1202, 1198, 1131), (1133, 1200, 1197, 1130), (1103, 1189, 1192, 1123), (1116, 1194, 1195, 1117), (1132, 1199, 1200, 1133), (1130, 1197, 1196, 1140), (1247, 1245, 1214, 1215), (1243, 1242, 1208, 1209), (1244, 1243, 1209, 1212), (1241, 1244, 1212, 1211), (1242, 1246, 1207, 1208), (1248, 1249, 1216, 1217), (1246, 1248, 1217, 1207), (1241, 1240, 1218, 1219), (1245, 1223, 1228, 1250), (1247, 1249, 1227, 1225), (1144, 1222, 1219, 1141), (1106, 1215, 1214, 1104), (1104, 1214, 1213, 1124), (1143, 1221, 1222, 1144), (1092, 1208, 1207, 1107), (1141, 1219, 1218, 1151), (1088, 1211, 1212, 1101), (1142, 1220, 1221, 1143), (1150, 1228, 1223, 1145), (1115, 1217, 1216, 1114), (1097, 1091, 1276, 1291, 1292), (1215, 1216, 1249, 1247), (1214, 1245, 1250, 1213), (1211, 1210, 1240, 1241), (1224, 1226, 1248, 1246), (1226, 1227, 1249, 1248), (1220, 1224, 1246, 1242), (1219, 1222, 1244, 1241), (1222, 1221, 1243, 1244), (1221, 1220, 1242, 1243), (1225, 1223, 1245, 1247), (1188, 1195, 1260, 1258), (1189, 1256, 1261, 1192), (1186, 1185, 1251, 1252), (1202, 1204, 1259, 1257), (1204, 1205, 1260, 1259), (1198, 1202, 1257, 1253), (1197, 1200, 1255, 1252), (1200, 1199, 1254, 1255), (1199, 1198, 1253, 1254), (1203, 1201, 1256, 1258), (1171, 1172, 1271, 1269), (1169, 1267, 1272, 1168), (1164, 1163, 1262, 1263), (1180, 1182, 1270, 1268), (1182, 1183, 1271, 1270), (1176, 1180, 1268, 1264), (1181, 1179, 1267, 1269), (1175, 1178, 1266, 1263), (1178, 1177, 1265, 1266), (1177, 1176, 1264, 1265), (1130, 1140, 1239, 1238), (1152, 1162, 1273, 1274), (1284, 1279, 1286), (1287, 1156, 1158, 1281, 1286), (1285, 1279, 1284), (1287, 1279, 1285), (1288, 1232, 1289), (1290, 1134, 1136, 1231, 1289), (1293, 1277, 1291), (1291, 1277, 1292), (1294, 1317, 1517), (1295, 1088, 1101, 1235, 1296), (1130, 1238, 1296), (1330, 1324, 1517, 1516, 1318), (1368, 1364, 1442, 1446), (1327, 1319, 1411, 1410), (1348, 1298, 1386, 1385), (1332, 1322, 1437, 1438), (1457, 1456, 1308, 1316), (1359, 1357, 1424, 1426), (1499, 1497, 1377, 1376, 1515), (1307, 1311, 1302, 1303), (1315, 1314, 1311, 1307), (1320, 1510, 1454, 1455, 1345), (1313, 1310, 1413, 1409), (1319, 1506, 1507, 1500, 1344), (1371, 1370, 1448, 1449), (1378, 1380, 1403, 1401), (1318, 1343, 1390, 1391), (1323, 1333, 1439, 1429), (1308, 1456, 1458, 1305), (1358, 1360, 1427, 1425), (1305, 1458, 1459, 1323), (1298, 1297, 1314, 1315), (1379, 1375, 1398, 1402), (1333, 1451, 1452, 1332), (1327, 1503, 1508, 1506, 1319), (1324, 1330, 1340, 1334), (1330, 1318, 1391, 1393), (1331, 1325, 1335, 1341), (1356, 1358, 1425, 1423), (1458, 1456, 1354, 1353), (1316, 1308, 1431, 1434), (1303, 1302, 1325, 1331), (1303, 1331, 1392, 1388), (1361, 1356, 1423, 1428), (1505, 1502, 1379, 1381), (1308, 1305, 1430, 1431), (1341, 1335, 1334, 1340), (1338, 1328, 1329, 1339), (1349, 1299, 1408, 1407), (1502, 1505, 1336, 1326), (1453, 1452, 1360, 1358), (1504, 1503, 1327, 1337), (1452, 1453, 1322, 1332), (1370, 1368, 1446, 1448), (1382, 1381, 1404, 1405), (1369, 1328, 1338, 1371), (1503, 1504, 1382, 1380), (1367, 1372, 1346, 1321), (1454, 1511, 1512), (1455, 1454, 1512, 1356, 1361), (1501, 1508, 1509), (1500, 1507, 1509, 1378, 1383), (1317, 1342, 1343, 1318, 1516), (1363, 1301, 1351, 1373), (1497, 1499, 1514, 1310, 1313), (1457, 1519, 1352, 1355), (1374, 1377, 1497, 1496), (1496, 1497, 1313, 1299), (1297, 1298, 1348, 1347), (1337, 1327, 1410, 1417), (1353, 1354, 1421, 1420), (1304, 1326, 1415, 1412), (1451, 1459, 1357, 1359), (1452, 1451, 1359, 1360), (1459, 1458, 1353, 1357), (1461, 1460, 1518, 1300, 1350), (1336, 1505, 1504, 1337), (1460, 1519, 1518), (1322, 1453, 1511, 1510, 1320), (1369, 1371, 1449, 1447), (1350, 1300, 1433, 1432), (1367, 1369, 1447, 1445), (1329, 1368, 1370, 1339), (1339, 1370, 1371, 1338), (1306, 1364, 1368, 1329), (1301, 1363, 1366, 1312), (1312, 1366, 1365, 1309), (1309, 1365, 1364, 1306), (1328, 1369, 1367, 1321), (1341, 1340, 1394, 1395), (1381, 1379, 1402, 1404), (1315, 1307, 1387, 1389), (1459, 1451, 1333, 1323), (1504, 1505, 1381, 1382), (1498, 1513, 1515, 1376, 1375), (1498, 1502, 1326, 1304), (1495, 1496, 1299, 1349), (1456, 1457, 1355, 1354), (1502, 1498, 1375, 1379), (1487, 1387, 1388, 1486), (1488, 1389, 1387, 1487), (1485, 1386, 1389, 1488), (1491, 1393, 1391, 1489), (1486, 1388, 1392, 1490), (1492, 1395, 1394, 1493), (1490, 1392, 1395, 1492), (1485, 1397, 1396, 1484), (1489, 1494, 1406, 1401), (1491, 1403, 1405, 1493), (1331, 1341, 1395, 1392), (1377, 1374, 1397, 1400), (1374, 1384, 1396, 1397), (1298, 1315, 1389, 1386), (1340, 1330, 1393, 1394), (1376, 1377, 1400, 1399), (1383, 1378, 1401, 1406), (1375, 1376, 1399, 1398), (1380, 1382, 1405, 1403), (1307, 1303, 1388, 1387), (1480, 1410, 1411, 1478), (1476, 1413, 1412, 1475), (1477, 1409, 1413, 1476), (1474, 1408, 1409, 1477), (1475, 1412, 1415, 1479), (1481, 1416, 1417, 1482), (1479, 1415, 1416, 1481), (1474, 1419, 1418, 1473), (1478, 1483, 1428, 1423), (1480, 1425, 1427, 1482), (1360, 1359, 1426, 1427), (1299, 1313, 1409, 1408), (1326, 1336, 1416, 1415), (1310, 1304, 1412, 1413), (1357, 1353, 1420, 1424), (1355, 1352, 1419, 1422), (1319, 1344, 1414, 1411), (1336, 1337, 1417, 1416), (1354, 1355, 1422, 1421), (1352, 1362, 1418, 1419), (1469, 1437, 1436, 1467), (1465, 1431, 1430, 1464), (1466, 1434, 1431, 1465), (1463, 1433, 1434, 1466), (1464, 1430, 1429, 1468), (1470, 1439, 1438, 1471), (1468, 1429, 1439, 1470), (1463, 1441, 1440, 1462), (1467, 1472, 1450, 1445), (1469, 1447, 1449, 1471), (1366, 1363, 1441, 1444), (1322, 1320, 1436, 1437), (1320, 1345, 1435, 1436), (1365, 1366, 1444, 1443), (1305, 1323, 1429, 1430), (1363, 1373, 1440, 1441), (1300, 1316, 1434, 1433), (1364, 1365, 1443, 1442), (1372, 1367, 1445, 1450), (1333, 1332, 1438, 1439), (1310, 1514, 1513, 1498, 1304), (1437, 1469, 1471, 1438), (1436, 1435, 1472, 1467), (1433, 1463, 1462, 1432), (1446, 1468, 1470, 1448), (1448, 1470, 1471, 1449), (1442, 1464, 1468, 1446), (1441, 1463, 1466, 1444), (1444, 1466, 1465, 1443), (1443, 1465, 1464, 1442), (1447, 1469, 1467, 1445), (1410, 1480, 1482, 1417), (1411, 1414, 1483, 1478), (1408, 1474, 1473, 1407), (1424, 1479, 1481, 1426), (1426, 1481, 1482, 1427), (1420, 1475, 1479, 1424), (1419, 1474, 1477, 1422), (1422, 1477, 1476, 1421), (1421, 1476, 1475, 1420), (1425, 1480, 1478, 1423), (1393, 1491, 1493, 1394), (1391, 1390, 1494, 1489), (1386, 1485, 1484, 1385), (1402, 1490, 1492, 1404), (1404, 1492, 1493, 1405), (1398, 1486, 1490, 1402), (1403, 1491, 1489, 1401), (1397, 1485, 1488, 1400), (1400, 1488, 1487, 1399), (1399, 1487, 1486, 1398), (1352, 1460, 1461, 1362), (1374, 1496, 1495, 1384), (1506, 1508, 1501), (1509, 1508, 1503, 1380, 1378), (1507, 1506, 1501), (1509, 1507, 1501), (1510, 1511, 1454), (1512, 1511, 1453, 1358, 1356), (1515, 1513, 1499), (1513, 1514, 1499), (1516, 1517, 1317), (1518, 1519, 1457, 1316, 1300), (1352, 1519, 1460)])
me_cylinder_002.polygons.foreach_set('use_smooth', [True] * 1448)
me_cylinder_002.polygons.foreach_set('material_index', [0, 0, 0, 0, 0, 0, 0, 0, 0, 0, 0, 0, 0, 0, 0, 0, 0, 0, 0, 0, 0, 0, 0, 0, 0, 0, 0, 0, 0, 0, 0, 0, 0, 0, 1, 0, 0, 0, 0, 0, 0, 0, 0, 0, 0, 0, 0, 0, 0, 0, 0, 1, 0, 0, 0, 0, 1, 0, 0, 1, 0, 0, 0, 0, 0, 0, 0, 0, 0, 0, 0, 0, 0, 0, 0, 0, 0, 0, 0, 0, 0, 0, 0, 0, 0, 0, 0, 0, 0, 0, 0, 0, 0, 0, 0, 0, 0, 0, 0, 0, 0, 0, 0, 0, 0, 0, 0, 0, 0, 0, 0, 0, 0, 0, 0, 1, 0, 0, 0, 0, 0, 0, 0, 0, 0, 0, 0, 0, 0, 0, 0, 0, 1, 0, 0, 0, 0, 1, 0, 0, 1, 0, 0, 0, 0, 0, 0, 0, 0, 0, 0, 0, 0, 0, 0, 0, 0, 0, 0, 0, 0, 0, 0, 0, 0, 0, 0, 0, 0, 0, 0, 0, 0, 0, 0, 0, 0, 0, 0, 0, 0, 0, 0, 0, 0, 0, 0, 0, 0, 0, 0, 0, 0, 0, 0, 0, 1, 0, 0, 0, 0, 0, 0, 0, 0, 0, 0, 0, 0, 0, 0, 0, 0, 1, 0, 0, 0, 0, 1, 0, 0, 1, 0, 0, 0, 0, 0, 0, 0, 0, 0, 0, 0, 0, 0, 0, 0, 0, 0, 0, 0, 0, 0, 0, 0, 0, 0, 0, 0, 0, 0, 0, 0, 0, 0, 0, 0, 0, 0, 0, 0, 0, 0, 0, 0, 0, 0, 0, 0, 0, 0, 0, 0, 0, 0, 0, 0, 1, 0, 0, 0, 0, 0, 0, 0, 0, 0, 0, 0, 0, 0, 0, 0, 0, 1, 0, 0, 0, 0, 1, 0, 0, 1, 0, 0, 0, 0, 0, 0, 0, 0, 0, 0, 0, 0, 0, 0, 0, 0, 0, 0, 0, 0, 0, 0, 0, 0, 0, 0, 0, 1, 0, 0, 0, 0, 0, 0, 0, 0, 0, 0, 0, 0, 0, 1, 0, 0, 0, 0, 0, 0, 0, 0, 0, 0, 0, 0, 0, 0, 0, 0, 0, 0, 0, 0, 0, 0, 0, 0, 0, 0, 2, 2, 2, 2, 2, 0, 0, 0, 0, 0, 0, 0, 0, 0, 0, 0, 0, 0, 0, 0, 0, 0, 0, 0, 0, 0, 0, 0, 0, 0, 1, 0, 0, 0, 0, 0, 0, 0, 0, 0, 1, 0, 0, 0, 0, 0, 0, 0, 1, 0, 0, 0, 0, 0, 0, 0, 0, 0, 0, 0, 0, 0, 1, 0, 0, 0, 0, 0, 0, 0, 0, 0, 0, 0, 0, 0, 0, 0, 0, 0, 0, 0, 0, 0, 0, 0, 0, 0, 0, 2, 2, 2, 2, 2, 0, 0, 0, 0, 0, 0, 0, 0, 0, 0, 0, 0, 0, 0, 0, 0, 0, 0, 0, 0, 0, 0, 0, 0, 0, 1, 0, 0, 0, 0, 0, 0, 0, 0, 0, 1, 0, 0, 0, 0, 0, 0, 0, 1, 0, 0, 0, 0, 0, 0, 0, 0, 0, 0, 0, 0, 0, 1, 0, 0, 0, 0, 0, 0, 0, 0, 0, 0, 0, 0, 0, 0, 0, 0, 0, 0, 0, 0, 0, 0, 0, 0, 0, 0, 2, 2, 2, 2, 2, 0, 0, 0, 0, 0, 0, 0, 0, 0, 0, 0, 0, 0, 0, 0, 0, 0, 0, 0, 0, 0, 0, 0, 0, 0, 1, 0, 0, 0, 0, 0, 0, 0, 0, 0, 1, 0, 0, 0, 0, 0, 0, 0, 1, 0, 0, 0, 0, 0, 0, 0, 0, 0, 0, 0, 0, 0, 1, 0, 0, 0, 0, 0, 0, 0, 0, 0, 0, 0, 0, 0, 0, 0, 0, 0, 0, 0, 0, 0, 0, 0, 0, 0, 0, 2, 2, 2, 2, 2, 0, 0, 0, 0, 0, 0, 0, 0, 0, 0, 0, 0, 0, 0, 0, 0, 0, 0, 0, 0, 0, 0, 0, 0, 0, 1, 0, 0, 0, 0, 0, 0, 0, 0, 0, 1, 0, 0, 0, 0, 0, 0, 0, 0, 0, 0, 0, 0, 0, 0, 0, 0, 0, 0, 0, 0, 0, 0, 0, 0, 0, 0, 0, 0, 0, 0, 0, 0, 0, 0, 0, 0, 0, 0, 0, 0, 0, 0, 0, 0, 0, 0, 0, 0, 1, 0, 1, 0, 0, 0, 0, 0, 0, 0, 0, 0, 0, 0, 0, 0, 0, 0, 0, 1, 0, 0, 0, 0, 0, 0, 0, 0, 0, 0, 0, 0, 0, 0, 0, 0, 0, 0, 0, 0, 0, 2, 2, 2, 2, 2, 2, 2, 2, 2, 2, 0, 0, 0, 0, 0, 0, 0, 0, 0, 0, 2, 2, 2, 2, 2, 2, 2, 2, 2, 2, 0, 0, 0, 0, 0, 0, 0, 0, 0, 0, 2, 2, 2, 2, 2, 2, 2, 2, 2, 2, 0, 0, 0, 0, 0, 0, 0, 0, 0, 0, 0, 2, 2, 2, 2, 2, 2, 2, 2, 2, 2, 2, 2, 2, 2, 2, 2, 2, 2, 2, 2, 2, 2, 2, 2, 2, 2, 2, 2, 2, 2, 0, 0, 1, 0, 1, 1, 1, 0, 1, 1, 1, 0, 1, 0, 0, 0, 0, 0, 0, 0, 0, 0, 0, 0, 0, 0, 0, 0, 0, 0, 0, 0, 0, 0, 0, 0, 0, 0, 0, 0, 0, 0, 0, 0, 0, 0, 0, 0, 0, 0, 0, 0, 0, 0, 0, 0, 0, 0, 0, 0, 1, 0, 1, 0, 0, 0, 0, 0, 0, 0, 0, 0, 0, 0, 0, 0, 0, 0, 0, 1, 0, 0, 0, 0, 0, 0, 0, 0, 0, 0, 0, 0, 0, 0, 0, 0, 0, 0, 0, 0, 0, 2, 2, 2, 2, 2, 2, 2, 2, 2, 2, 0, 0, 0, 0, 0, 0, 0, 0, 0, 0, 2, 2, 2, 2, 2, 2, 2, 2, 2, 2, 0, 0, 0, 0, 0, 0, 0, 0, 0, 0, 2, 2, 2, 2, 2, 2, 2, 2, 2, 2, 0, 0, 0, 0, 0, 0, 0, 0, 0, 0, 0, 2, 2, 2, 2, 2, 2, 2, 2, 2, 2, 2, 2, 2, 2, 2, 2, 2, 2, 2, 2, 2, 2, 2, 2, 2, 2, 2, 2, 2, 2, 0, 0, 1, 0, 1, 1, 1, 0, 1, 1, 1, 0, 1, 0, 0, 0, 0, 0, 0, 0, 0, 0, 0, 0, 0, 0, 0, 0, 0, 0, 0, 0, 0, 0, 0, 0, 0, 0, 0, 0, 0, 0, 0, 0, 0, 0, 0, 0, 0, 0, 0, 0, 0, 0, 0, 0, 0, 0, 0, 0, 1, 0, 1, 0, 0, 0, 0, 0, 0, 0, 0, 0, 0, 0, 0, 0, 0, 0, 0, 1, 0, 0, 0, 0, 0, 0, 0, 0, 0, 0, 0, 0, 0, 0, 0, 0, 0, 0, 0, 0, 0, 2, 2, 2, 2, 2, 2, 2, 2, 2, 2, 0, 0, 0, 0, 0, 0, 0, 0, 0, 0, 2, 2, 2, 2, 2, 2, 2, 2, 2, 2, 0, 0, 0, 0, 0, 0, 0, 0, 0, 0, 2, 2, 2, 2, 2, 2, 2, 2, 2, 2, 0, 0, 0, 0, 0, 0, 0, 0, 0, 0, 0, 2, 2, 2, 2, 2, 2, 2, 2, 2, 2, 2, 2, 2, 2, 2, 2, 2, 2, 2, 2, 2, 2, 2, 2, 2, 2, 2, 2, 2, 2, 0, 0, 1, 0, 1, 1, 1, 0, 1, 1, 1, 0, 1, 0, 0, 0, 0, 0, 0, 0, 0, 0, 0, 0, 0, 0, 0, 0, 0, 0, 0, 0, 0, 0, 0, 0, 0, 0, 0, 0, 0, 0, 0, 0, 0, 0, 0, 0, 0, 0, 0, 0, 0, 0, 0, 0, 0, 0, 0, 0, 1, 0, 1, 0, 0, 0, 0, 0, 0, 0, 0, 0, 0, 0, 0, 0, 0, 0, 0, 1, 0, 0, 0, 0, 0, 0, 0, 0, 0, 0, 0, 0, 0, 0, 0, 0, 0, 0, 0, 0, 0, 2, 2, 2, 2, 2, 2, 2, 2, 2, 2, 0, 0, 0, 0, 0, 0, 0, 0, 0, 0, 2, 2, 2, 2, 2, 2, 2, 2, 2, 2, 0, 0, 0, 0, 0, 0, 0, 0, 0, 0, 2, 2, 2, 2, 2, 2, 2, 2, 2, 2, 0, 0, 0, 0, 0, 0, 0, 0, 0, 0, 0, 2, 2, 2, 2, 2, 2, 2, 2, 2, 2, 2, 2, 2, 2, 2, 2, 2, 2, 2, 2, 2, 2, 2, 2, 2, 2, 2, 2, 2, 2, 0, 0, 1, 0, 1, 1, 1, 0, 1, 1, 1, 0, 1])
me_cylinder_002.materials.append(mat_main)
me_cylinder_002.materials.append(mat_highlights)
me_cylinder_002.materials.append(mat_black)
me_cylinder_002.use_remesh_preserve_volume = False
me_cylinder_002.use_remesh_preserve_attributes = False
me_cylinder_002.use_mirror_vertex_groups = False
me_cylinder_002.update()

# ---- objects
ob_arch_gothic = bpy.data.objects.new('Arch_Gothic', me_cylinder_002)

# ---- transforms, parenting, visibility, modifiers, constraints
ob_arch_gothic.location = (0.0, 0.0, 0.0)
ob_arch_gothic.lineart.crease_threshold = 0.0
_m = ob_arch_gothic.modifiers.new('Auto Smooth', 'NODES')
_m.node_group = ng_auto_smooth
_gi = [s.identifier for s in ng_auto_smooth.interface.items_tree if s.item_type == 'SOCKET' and s.in_out == 'INPUT']
_m[_gi[1]] = 0.5236  # Angle

# ---- collection membership
col_collection_1.objects.link(ob_arch_gothic)

# ---- scene / render settings (as saved in the file)
scene.frame_start = 1; scene.frame_end = 250; scene.frame_set(0)
scene.render.engine = 'CYCLES'
scene.render.resolution_x = 1000
scene.render.resolution_y = 1000
scene.render.dither_intensity = 0.0
scene.cycles.samples = 200
scene.cycles.sampling_pattern = 'TABULATED_SOBOL'
scene.cycles.light_sampling_threshold = 0.0
scene.cycles.use_adaptive_sampling = False
scene.cycles.use_light_tree = False
scene.cycles.caustics_reflective = False
scene.cycles.caustics_refractive = False
scene.cycles.blur_glossy = 0.0
scene.cycles.max_bounces = 2
scene.cycles.pixel_filter_type = 'GAUSSIAN'
scene.cycles.sample_clamp_indirect = 0.0
scene.view_settings.view_transform = 'Standard'
bpy.context.view_layer.update()

# ---- added for rendering (the .blend has no active camera): camera
cam_auto = bpy.data.cameras.new('AutoCamera')
cam_auto.lens = 50.0
cam_auto.sensor_width = 36.0
cam_auto.clip_end = 1000.0
ob_auto_camera = bpy.data.objects.new('AutoCamera', cam_auto)
scene.collection.objects.link(ob_auto_camera)
ob_auto_camera.location = (4.52723, -5.31297, 5.50199)
ob_auto_camera.rotation_euler = (1.09748, -7.21219e-08, 0.694738)
scene.camera = ob_auto_camera
bpy.context.view_layer.update()

